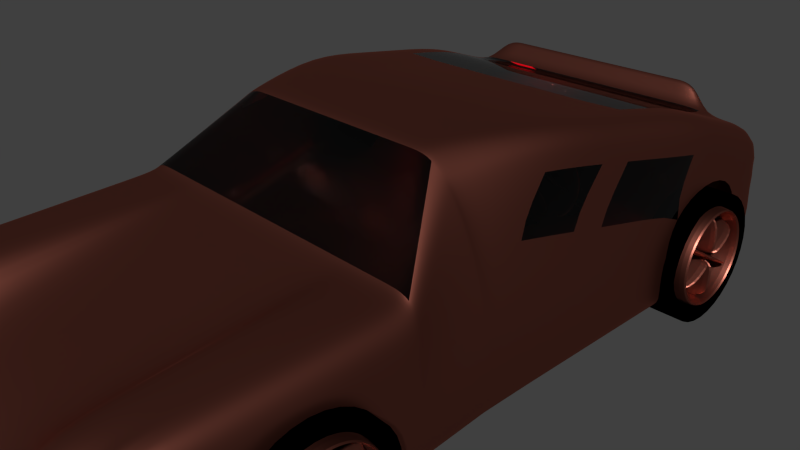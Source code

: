 # Source: auto2.blend  (saved by Blender 2.76.0; exported with 4.5.12 LTS)
import bpy
from mathutils import Matrix  # noqa: F401  (used for matrix-valued properties, if any)

bpy.ops.wm.read_factory_settings(use_empty=True)
scene = bpy.context.scene
scene.name = 'Scene'

# ---- collections
col_collection_1 = bpy.data.collections.new('Collection 1'); scene.collection.children.link(col_collection_1)

# ---- materials (node trees are filled in below, after node groups)
mat_material_004 = bpy.data.materials.new('Material.004')
mat_material_004.alpha_threshold = 0.0
mat_material_004.roughness = 0.5
mat_material = bpy.data.materials.new('Material')
mat_material.alpha_threshold = 0.0
mat_material.roughness = 0.5
mat_material.line_color = (0.0, 0.0, 0.0, 1.0)
mat_material_001 = bpy.data.materials.new('Material.001')
mat_material_001.alpha_threshold = 0.0
mat_material_001.roughness = 0.5
mat_material_002 = bpy.data.materials.new('Material.002')
mat_material_002.alpha_threshold = 0.0
mat_material_002.roughness = 0.5
mat_material_003 = bpy.data.materials.new('Material.003')
mat_material_003.alpha_threshold = 0.0
mat_material_003.roughness = 0.5

# ---- material node trees
mat_material_004.use_nodes = True; mat_material_004.node_tree.nodes.clear()
_N = mat_material_004.node_tree.nodes; _L = mat_material_004.node_tree.links
n0 = _N.new('ShaderNodeOutputMaterial'); n0.name = 'Material Output'; n0.location = (300, 300)
n1 = _N.new('ShaderNodeBsdfAnisotropic'); n1.name = 'Glossy BSDF'; n1.location = (10, 300)
n1.distribution = 'GGX'
n1.inputs[0].default_value = (0.0, 0.0, 0.0, 1.0)
n1.inputs[1].default_value = 2.236
_L.new(n1.outputs[0], n0.inputs[0])
n0.is_active_output = True
mat_material.use_nodes = True; mat_material.node_tree.nodes.clear()
_N = mat_material.node_tree.nodes; _L = mat_material.node_tree.links
n0 = _N.new('ShaderNodeOutputMaterial'); n0.name = 'Material Output'; n0.location = (300, 300)
n1 = _N.new('ShaderNodeBsdfAnisotropic'); n1.name = 'Glossy BSDF'; n1.location = (10, 300)
n1.distribution = 'GGX'
n1.inputs[0].default_value = (0.3757, 0.1137, 0.08011, 1.0)
n1.inputs[1].default_value = 0.4201
_L.new(n1.outputs[0], n0.inputs[0])
n0.is_active_output = True
mat_material_001.use_nodes = True; mat_material_001.node_tree.nodes.clear()
_N = mat_material_001.node_tree.nodes; _L = mat_material_001.node_tree.links
n0 = _N.new('ShaderNodeOutputMaterial'); n0.name = 'Material Output'; n0.location = (300, 300)
n1 = _N.new('ShaderNodeBsdfGlass'); n1.name = 'Glass BSDF'; n1.location = (10, 300)
n1.distribution = 'BECKMANN'
n1.inputs[0].default_value = (0.8, 0.8, 0.8, 1.0)
n1.inputs[2].default_value = 1.45
_L.new(n1.outputs[0], n0.inputs[0])
n0.is_active_output = True
mat_material_002.use_nodes = True; mat_material_002.node_tree.nodes.clear()
_N = mat_material_002.node_tree.nodes; _L = mat_material_002.node_tree.links
n0 = _N.new('ShaderNodeOutputMaterial'); n0.name = 'Material Output'; n0.location = (300, 300)
n1 = _N.new('ShaderNodeEmission'); n1.name = 'Emission'; n1.location = (10, 300)
n1.inputs[0].default_value = (0.8, 0.8, 0.8, 1.0)
_L.new(n1.outputs[0], n0.inputs[0])
n0.is_active_output = True
mat_material_003.use_nodes = True; mat_material_003.node_tree.nodes.clear()
_N = mat_material_003.node_tree.nodes; _L = mat_material_003.node_tree.links
n0 = _N.new('ShaderNodeOutputMaterial'); n0.name = 'Material Output'; n0.location = (300, 300)
n1 = _N.new('ShaderNodeEmission'); n1.name = 'Emission'; n1.location = (10, 300)
n1.inputs[0].default_value = (0.8, 0.0, 0.007906, 1.0)
_L.new(n1.outputs[0], n0.inputs[0])
n0.is_active_output = True

# ---- world
world_world = bpy.data.worlds.new('World'); scene.world = world_world
world_world.color = (0.05088, 0.05088, 0.05088)
world_world.use_sun_shadow = False
world_world.sun_shadow_jitter_overblur = 0.0
world_world.cycles.sampling_method = 'MANUAL'
world_world.cycles.sample_map_resolution = 256

# ---- cameras
cam_camera = bpy.data.cameras.new('Camera')
cam_camera.clip_end = 100.0
cam_camera.lens = 35.0
cam_camera.sensor_width = 32.0
cam_camera.sensor_height = 18.0
cam_camera.ortho_scale = 7.314
cam_camera.dof.focus_distance = 0.0

# ---- meshes
me_cylinder_003 = bpy.data.meshes.new('Cylinder.003')
me_cylinder_003.from_pydata([(0.0, 1.0, -1.0), (0.0, 1.0, 1.0), (0.1951, 0.9808, -1.0), (0.1951, 0.9808, 1.0), (0.3827, 0.9239, -1.0), (0.3827, 0.9239, 1.0), (0.5556, 0.8315, -1.0), (0.5556, 0.8315, 1.0), (0.7071, 0.7071, -1.0), (0.7071, 0.7071, 1.0), (0.8315, 0.5556, -1.0), (0.8315, 0.5556, 1.0), (0.9239, 0.3827, -1.0), (0.9239, 0.3827, 1.0), (0.9808, 0.1951, -1.0), (0.9808, 0.1951, 1.0), (1.0, 7.55e-08, -1.0), (1.0, 7.55e-08, 1.0), (0.9808, -0.1951, -1.0), (0.9808, -0.1951, 1.0), (0.9239, -0.3827, -1.0), (0.9239, -0.3827, 1.0), (0.8315, -0.5556, -1.0), (0.8315, -0.5556, 1.0), (0.7071, -0.7071, -1.0), (0.7071, -0.7071, 1.0), (0.5556, -0.8315, -1.0), (0.5556, -0.8315, 1.0), (0.3827, -0.9239, -1.0), (0.3827, -0.9239, 1.0), (0.1951, -0.9808, -1.0), (0.1951, -0.9808, 1.0), (-3.258e-07, -1.0, -1.0), (-3.258e-07, -1.0, 1.0), (-0.1951, -0.9808, -1.0), (-0.1951, -0.9808, 1.0), (-0.3827, -0.9239, -1.0), (-0.3827, -0.9239, 1.0), (-0.5556, -0.8315, -1.0), (-0.5556, -0.8315, 1.0), (-0.7071, -0.7071, -1.0), (-0.7071, -0.7071, 1.0), (-0.8315, -0.5556, -1.0), (-0.8315, -0.5556, 1.0), (-0.9239, -0.3827, -1.0), (-0.9239, -0.3827, 1.0), (-0.9808, -0.1951, -1.0), (-0.9808, -0.1951, 1.0), (-1.0, 9.656e-07, -1.0), (-1.0, 9.656e-07, 1.0), (-0.9808, 0.1951, -1.0), (-0.9808, 0.1951, 1.0), (-0.9239, 0.3827, -1.0), (-0.9239, 0.3827, 1.0), (-0.8315, 0.5556, -1.0), (-0.8315, 0.5556, 1.0), (-0.7071, 0.7071, -1.0), (-0.7071, 0.7071, 1.0), (-0.5556, 0.8315, -1.0), (-0.5556, 0.8315, 1.0), (-0.3827, 0.9239, -1.0), (-0.3827, 0.9239, 1.0), (-0.1951, 0.9808, -1.0), (-0.1951, 0.9808, 1.0), (-1.762e-08, 1.329, -1.329), (0.2593, 1.303, -1.329), (0.2593, 1.303, 1.329), (-1.762e-08, 1.329, 1.329), (0.5086, 1.228, -1.329), (0.5086, 1.228, 1.329), (0.7384, 1.105, -1.329), (0.7384, 1.105, 1.329), (0.9398, 0.9398, -1.329), (0.9398, 0.9398, 1.329), (1.105, 0.7384, -1.329), (1.105, 0.7384, 1.329), (1.228, 0.5086, -1.329), (1.228, 0.5086, 1.329), (1.303, 0.2593, -1.329), (1.303, 0.2593, 1.329), (1.329, -4.457e-09, -1.329), (1.329, -4.457e-09, 1.329), (1.303, -0.2593, -1.329), (1.303, -0.2593, 1.329), (1.228, -0.5086, -1.329), (1.228, -0.5086, 1.329), (1.105, -0.7384, -1.329), (1.105, -0.7384, 1.329), (0.9398, -0.9398, -1.329), (0.9398, -0.9398, 1.329), (0.7384, -1.105, -1.329), (0.7384, -1.105, 1.329), (0.5086, -1.228, -1.329), (0.5086, -1.228, 1.329), (0.2593, -1.303, -1.329), (0.2593, -1.303, 1.329), (-4.507e-07, -1.329, -1.329), (-4.507e-07, -1.329, 1.329), (-0.2593, -1.303, -1.329), (-0.2593, -1.303, 1.329), (-0.5086, -1.228, -1.329), (-0.5086, -1.228, 1.329), (-0.7384, -1.105, -1.329), (-0.7384, -1.105, 1.329), (-0.9398, -0.9398, -1.329), (-0.9398, -0.9398, 1.329), (-1.105, -0.7384, -1.329), (-1.105, -0.7384, 1.329), (-1.228, -0.5086, -1.329), (-1.228, -0.5086, 1.329), (-1.303, -0.2593, -1.329), (-1.303, -0.2593, 1.329), (-1.329, 1.178e-06, -1.329), (-1.329, 1.178e-06, 1.329), (-1.303, 0.2593, -1.329), (-1.303, 0.2593, 1.329), (-1.228, 0.5086, -1.329), (-1.228, 0.5086, 1.329), (-1.105, 0.7384, -1.329), (-1.105, 0.7384, 1.329), (-0.9398, 0.9398, -1.329), (-0.9398, 0.9398, 1.329), (-0.7384, 1.105, -1.329), (-0.7384, 1.105, 1.329), (-0.5086, 1.228, -1.329), (-0.5086, 1.228, 1.329), (-0.2593, 1.303, -1.329), (-0.2593, 1.303, 1.329)], [], [(15, 17, 81, 79), (34, 32, 96, 98), (16, 14, 78, 80), (49, 51, 115, 113), (31, 33, 97, 95), (50, 48, 112, 114), (13, 15, 79, 77), (32, 30, 94, 96), (14, 12, 76, 78), (47, 49, 113, 111), (29, 31, 95, 93), (48, 46, 110, 112), (11, 13, 77, 75), (30, 28, 92, 94), (63, 1, 67, 127), (12, 10, 74, 76), (45, 47, 111, 109), (0, 62, 126, 64), (27, 29, 93, 91), (46, 44, 108, 110), (9, 11, 75, 73), (28, 26, 90, 92), (61, 63, 127, 125), (10, 8, 72, 74), (43, 45, 109, 107), (62, 60, 124, 126), (25, 27, 91, 89), (44, 42, 106, 108), (7, 9, 73, 71), (26, 24, 88, 90), (64, 67, 66, 65), (59, 61, 125, 123), (8, 6, 70, 72), (0, 2, 4, 6, 8, 10, 12, 14, 16, 18, 20, 22, 24, 26, 28, 30, 32, 34, 36, 38, 40, 42, 44, 46, 48, 50, 52, 54, 56, 58, 60, 62), (65, 66, 69, 68), (68, 69, 71, 70), (70, 71, 73, 72), (72, 73, 75, 74), (74, 75, 77, 76), (76, 77, 79, 78), (78, 79, 81, 80), (80, 81, 83, 82), (82, 83, 85, 84), (84, 85, 87, 86), (86, 87, 89, 88), (88, 89, 91, 90), (90, 91, 93, 92), (92, 93, 95, 94), (94, 95, 97, 96), (96, 97, 99, 98), (98, 99, 101, 100), (100, 101, 103, 102), (102, 103, 105, 104), (104, 105, 107, 106), (106, 107, 109, 108), (108, 109, 111, 110), (110, 111, 113, 112), (112, 113, 115, 114), (114, 115, 117, 116), (116, 117, 119, 118), (118, 119, 121, 120), (120, 121, 123, 122), (122, 123, 125, 124), (126, 127, 67, 64), (124, 125, 127, 126), (52, 50, 114, 116), (33, 35, 99, 97), (51, 53, 117, 115), (18, 16, 80, 82), (36, 34, 98, 100), (17, 19, 83, 81), (2, 0, 64, 65), (54, 52, 116, 118), (35, 37, 101, 99), (1, 3, 66, 67), (53, 55, 119, 117), (20, 18, 82, 84), (38, 36, 100, 102), (19, 21, 85, 83), (56, 54, 118, 120), (37, 39, 103, 101), (4, 2, 65, 68), (55, 57, 121, 119), (22, 20, 84, 86), (3, 5, 69, 66), (40, 38, 102, 104), (21, 23, 87, 85), (58, 56, 120, 122), (39, 41, 105, 103), (6, 4, 68, 70), (57, 59, 123, 121), (24, 22, 86, 88), (5, 7, 71, 69), (42, 40, 104, 106), (23, 25, 89, 87), (60, 58, 122, 124), (41, 43, 107, 105)])
me_cylinder_003.materials.append(mat_material_004)
me_cylinder_003.use_remesh_preserve_volume = False
me_cylinder_003.use_remesh_preserve_attributes = False
me_cylinder_003.use_mirror_vertex_groups = False
me_cylinder_003.update()
me_cylinder_002 = bpy.data.meshes.new('Cylinder.002')
me_cylinder_002.from_pydata([(0.1951, 0.9808, -1.0), (0.1951, 0.9808, 1.0), (0.3827, 0.9239, -1.0), (0.3827, 0.9239, 1.0), (0.5556, 0.8315, -1.0), (0.5556, 0.8315, 1.0), (0.7071, 0.7071, -1.0), (0.7071, 0.7071, 1.0), (0.8315, 0.5556, -1.0), (0.8315, 0.5556, 1.0), (0.9239, 0.3827, -1.0), (0.9239, 0.3827, 1.0), (0.9808, 0.1951, -1.0), (0.9808, 0.1951, 1.0), (1.0, 7.55e-08, -1.0), (1.0, 7.55e-08, 1.0), (0.9808, -0.1951, -1.0), (0.9808, -0.1951, 1.0), (0.9239, -0.3827, -1.0), (0.9239, -0.3827, 1.0), (0.8315, -0.5556, -1.0), (0.8315, -0.5556, 1.0), (0.7071, -0.7071, -1.0), (0.7071, -0.7071, 1.0), (0.5556, -0.8315, -1.0), (0.5556, -0.8315, 1.0), (0.3827, -0.9239, -1.0), (0.3827, -0.9239, 1.0), (0.1951, -0.9808, -1.0), (0.1951, -0.9808, 1.0), (-0.1951, -0.9808, -1.0), (-0.1951, -0.9808, 1.0), (-0.3827, -0.9239, -1.0), (-0.3827, -0.9239, 1.0), (-0.5556, -0.8315, -1.0), (-0.5556, -0.8315, 1.0), (-0.7071, -0.7071, -1.0), (-0.7071, -0.7071, 1.0), (-0.8315, -0.5556, -1.0), (-0.8315, -0.5556, 1.0), (-0.9239, -0.3827, -1.0), (-0.9239, -0.3827, 1.0), (-0.9808, -0.1951, -1.0), (-0.9808, -0.1951, 1.0), (-1.0, 9.656e-07, -1.0), (-1.0, 9.656e-07, 1.0), (-0.9808, 0.1951, -1.0), (-0.9808, 0.1951, 1.0), (-0.9239, 0.3827, -1.0), (-0.9239, 0.3827, 1.0), (-0.8315, 0.5556, -1.0), (-0.8315, 0.5556, 1.0), (-0.7071, 0.7071, -1.0), (-0.7071, 0.7071, 1.0), (-0.5556, 0.8315, -1.0), (-0.5556, 0.8315, 1.0), (-0.3827, 0.9239, -1.0), (-0.3827, 0.9239, 1.0), (-0.1951, 0.9808, -1.0), (-0.1951, 0.9808, 1.0), (0.2593, 1.303, -1.329), (0.2593, 1.303, 1.329), (0.5086, 1.228, -1.329), (0.5086, 1.228, 1.329), (0.7384, 1.105, -1.329), (0.7384, 1.105, 1.329), (0.9398, 0.9398, -1.329), (0.9398, 0.9398, 1.329), (1.105, 0.7384, -1.329), (1.105, 0.7384, 1.329), (1.228, 0.5086, -1.329), (1.228, 0.5086, 1.329), (1.303, 0.2593, -1.329), (1.303, 0.2593, 1.329), (1.329, -4.457e-09, -1.329), (1.329, -4.457e-09, 1.329), (1.303, -0.2593, -1.329), (1.303, -0.2593, 1.329), (1.228, -0.5086, -1.329), (1.228, -0.5086, 1.329), (1.105, -0.7384, -1.329), (1.105, -0.7384, 1.329), (0.9398, -0.9398, -1.329), (0.9398, -0.9398, 1.329), (0.7384, -1.105, -1.329), (0.7384, -1.105, 1.329), (0.5086, -1.228, -1.329), (0.5086, -1.228, 1.329), (0.2593, -1.303, -1.329), (0.2593, -1.303, 1.329), (-0.2593, -1.303, -1.329), (-0.2593, -1.303, 1.329), (-0.5086, -1.228, -1.329), (-0.5086, -1.228, 1.329), (-0.7384, -1.105, -1.329), (-0.7384, -1.105, 1.329), (-0.9398, -0.9398, -1.329), (-0.9398, -0.9398, 1.329), (-1.105, -0.7384, -1.329), (-1.105, -0.7384, 1.329), (-1.228, -0.5086, -1.329), (-1.228, -0.5086, 1.329), (-1.303, -0.2593, -1.329), (-1.303, -0.2593, 1.329), (-1.329, 1.178e-06, -1.329), (-1.329, 1.178e-06, 1.329), (-1.303, 0.2593, -1.329), (-1.303, 0.2593, 1.329), (-1.228, 0.5086, -1.329), (-1.228, 0.5086, 1.329), (-1.105, 0.7384, -1.329), (-1.105, 0.7384, 1.329), (-0.9398, 0.9398, -1.329), (-0.9398, 0.9398, 1.329), (-0.7384, 1.105, -1.329), (-0.7384, 1.105, 1.329), (-0.5086, 1.228, -1.329), (-0.5086, 1.228, 1.329), (-0.2593, 1.303, -1.329), (-0.2593, 1.303, 1.329), (0.0, 1.0, -1.0), (0.0, 1.0, 1.0), (-0.1951, 0.9808, -1.0), (-0.1951, 0.9808, 1.0), (-0.3827, 0.9239, -1.0), (-0.3827, 0.9239, 1.0), (-0.5556, 0.8315, -1.0), (-0.5556, 0.8315, 1.0), (-0.7071, 0.7071, -1.0), (-0.7071, 0.7071, 1.0), (-0.8315, 0.5556, -1.0), (-0.8315, 0.5556, 1.0), (-0.9239, 0.3827, -1.0), (-0.9239, 0.3827, 1.0), (-0.9808, 0.1951, -1.0), (-0.9808, 0.1951, 1.0), (-1.0, 7.55e-08, -1.0), (-1.0, 7.55e-08, 1.0), (-0.9808, -0.1951, -1.0), (-0.9808, -0.1951, 1.0), (-0.9239, -0.3827, -1.0), (-0.9239, -0.3827, 1.0), (-0.8315, -0.5556, -1.0), (-0.8315, -0.5556, 1.0), (-0.7071, -0.7071, -1.0), (-0.7071, -0.7071, 1.0), (-0.5556, -0.8315, -1.0), (-0.5556, -0.8315, 1.0), (-0.3827, -0.9239, -1.0), (-0.3827, -0.9239, 1.0), (-0.1951, -0.9808, -1.0), (-0.1951, -0.9808, 1.0), (0.0, -1.0, -1.0), (0.0, -1.0, 1.0), (0.1951, -0.9808, -1.0), (0.1951, -0.9808, 1.0), (0.3827, -0.9239, -1.0), (0.3827, -0.9239, 1.0), (0.5556, -0.8315, -1.0), (0.5556, -0.8315, 1.0), (0.7071, -0.7071, -1.0), (0.7071, -0.7071, 1.0), (0.8315, -0.5556, -1.0), (0.8315, -0.5556, 1.0), (0.9239, -0.3827, -1.0), (0.9239, -0.3827, 1.0), (0.9808, -0.1951, -1.0), (0.9808, -0.1951, 1.0), (1.0, 9.656e-07, -1.0), (1.0, 9.656e-07, 1.0), (0.9808, 0.1951, -1.0), (0.9808, 0.1951, 1.0), (0.9239, 0.3827, -1.0), (0.9239, 0.3827, 1.0), (0.8315, 0.5556, -1.0), (0.8315, 0.5556, 1.0), (0.7071, 0.7071, -1.0), (0.7071, 0.7071, 1.0), (0.5556, 0.8315, -1.0), (0.5556, 0.8315, 1.0), (0.3827, 0.9239, -1.0), (0.3827, 0.9239, 1.0), (0.1951, 0.9808, -1.0), (0.1951, 0.9808, 1.0), (0.0, 1.329, -1.329), (-0.2593, 1.303, -1.329), (-0.2593, 1.303, 1.329), (0.0, 1.329, 1.329), (-0.5086, 1.228, -1.329), (-0.5086, 1.228, 1.329), (-0.7384, 1.105, -1.329), (-0.7384, 1.105, 1.329), (-0.9398, 0.9398, -1.329), (-0.9398, 0.9398, 1.329), (-1.105, 0.7384, -1.329), (-1.105, 0.7384, 1.329), (-1.228, 0.5086, -1.329), (-1.228, 0.5086, 1.329), (-1.303, 0.2593, -1.329), (-1.303, 0.2593, 1.329), (-1.329, -4.457e-09, -1.329), (-1.329, -4.457e-09, 1.329), (-1.303, -0.2593, -1.329), (-1.303, -0.2593, 1.329), (-1.228, -0.5086, -1.329), (-1.228, -0.5086, 1.329), (-1.105, -0.7384, -1.329), (-1.105, -0.7384, 1.329), (-0.9398, -0.9398, -1.329), (-0.9398, -0.9398, 1.329), (-0.7384, -1.105, -1.329), (-0.7384, -1.105, 1.329), (-0.5086, -1.228, -1.329), (-0.5086, -1.228, 1.329), (-0.2593, -1.303, -1.329), (-0.2593, -1.303, 1.329), (0.0, -1.329, -1.329), (0.0, -1.329, 1.329), (0.2593, -1.303, -1.329), (0.2593, -1.303, 1.329), (0.5086, -1.228, -1.329), (0.5086, -1.228, 1.329), (0.7384, -1.105, -1.329), (0.7384, -1.105, 1.329), (0.9398, -0.9398, -1.329), (0.9398, -0.9398, 1.329), (1.105, -0.7384, -1.329), (1.105, -0.7384, 1.329), (1.228, -0.5086, -1.329), (1.228, -0.5086, 1.329), (1.303, -0.2593, -1.329), (1.303, -0.2593, 1.329), (1.329, 1.178e-06, -1.329), (1.329, 1.178e-06, 1.329), (1.303, 0.2593, -1.329), (1.303, 0.2593, 1.329), (1.228, 0.5086, -1.329), (1.228, 0.5086, 1.329), (1.105, 0.7384, -1.329), (1.105, 0.7384, 1.329), (0.9398, 0.9398, -1.329), (0.9398, 0.9398, 1.329), (0.7384, 1.105, -1.329), (0.7384, 1.105, 1.329), (0.5086, 1.228, -1.329), (0.5086, 1.228, 1.329), (0.2593, 1.303, -1.329), (0.2593, 1.303, 1.329)], [], [(13, 15, 75, 73), (30, 152, 216, 90), (14, 12, 72, 74), (45, 47, 107, 105), (29, 153, 217, 89), (46, 44, 104, 106), (11, 13, 73, 71), (152, 28, 88, 216), (12, 10, 70, 72), (43, 45, 105, 103), (27, 29, 89, 87), (44, 42, 102, 104), (9, 11, 71, 69), (28, 26, 86, 88), (59, 121, 187, 119), (10, 8, 68, 70), (41, 43, 103, 101), (120, 58, 118, 184), (25, 27, 87, 85), (42, 40, 100, 102), (7, 9, 69, 67), (26, 24, 84, 86), (57, 59, 119, 117), (8, 6, 66, 68), (39, 41, 101, 99), (58, 56, 116, 118), (23, 25, 85, 83), (40, 38, 98, 100), (5, 7, 67, 65), (24, 22, 82, 84), (184, 187, 61, 60), (55, 57, 117, 115), (6, 4, 64, 66), (120, 0, 2, 4, 6, 8, 10, 12, 14, 16, 18, 20, 22, 24, 26, 28, 152, 30, 32, 34, 36, 38, 40, 42, 44, 46, 48, 50, 52, 54, 56, 58), (60, 61, 63, 62), (62, 63, 65, 64), (64, 65, 67, 66), (66, 67, 69, 68), (68, 69, 71, 70), (70, 71, 73, 72), (72, 73, 75, 74), (74, 75, 77, 76), (76, 77, 79, 78), (78, 79, 81, 80), (80, 81, 83, 82), (82, 83, 85, 84), (84, 85, 87, 86), (86, 87, 89, 88), (88, 89, 217, 216), (216, 217, 91, 90), (90, 91, 93, 92), (92, 93, 95, 94), (94, 95, 97, 96), (96, 97, 99, 98), (98, 99, 101, 100), (100, 101, 103, 102), (102, 103, 105, 104), (104, 105, 107, 106), (106, 107, 109, 108), (108, 109, 111, 110), (110, 111, 113, 112), (112, 113, 115, 114), (114, 115, 117, 116), (118, 119, 187, 184), (116, 117, 119, 118), (48, 46, 106, 108), (153, 31, 91, 217), (47, 49, 109, 107), (16, 14, 74, 76), (32, 30, 90, 92), (15, 17, 77, 75), (0, 120, 184, 60), (50, 48, 108, 110), (31, 33, 93, 91), (121, 1, 61, 187), (49, 51, 111, 109), (18, 16, 76, 78), (34, 32, 92, 94), (17, 19, 79, 77), (52, 50, 110, 112), (33, 35, 95, 93), (2, 0, 60, 62), (51, 53, 113, 111), (20, 18, 78, 80), (1, 3, 63, 61), (36, 34, 94, 96), (19, 21, 81, 79), (54, 52, 112, 114), (35, 37, 97, 95), (4, 2, 62, 64), (53, 55, 115, 113), (22, 20, 80, 82), (3, 5, 65, 63), (38, 36, 96, 98), (21, 23, 83, 81), (56, 54, 114, 116), (37, 39, 99, 97), (135, 199, 201, 137), (154, 218, 216, 152), (136, 200, 198, 134), (169, 233, 235, 171), (151, 215, 217, 153), (170, 234, 232, 168), (133, 197, 199, 135), (152, 216, 214, 150), (134, 198, 196, 132), (167, 231, 233, 169), (149, 213, 215, 151), (168, 232, 230, 166), (131, 195, 197, 133), (150, 214, 212, 148), (183, 247, 187, 121), (132, 196, 194, 130), (165, 229, 231, 167), (120, 184, 246, 182), (147, 211, 213, 149), (166, 230, 228, 164), (129, 193, 195, 131), (148, 212, 210, 146), (181, 245, 247, 183), (130, 194, 192, 128), (163, 227, 229, 165), (182, 246, 244, 180), (145, 209, 211, 147), (164, 228, 226, 162), (127, 191, 193, 129), (146, 210, 208, 144), (184, 185, 186, 187), (179, 243, 245, 181), (128, 192, 190, 126), (120, 182, 180, 178, 176, 174, 172, 170, 168, 166, 164, 162, 160, 158, 156, 154, 152, 150, 148, 146, 144, 142, 140, 138, 136, 134, 132, 130, 128, 126, 124, 122), (185, 188, 189, 186), (188, 190, 191, 189), (190, 192, 193, 191), (192, 194, 195, 193), (194, 196, 197, 195), (196, 198, 199, 197), (198, 200, 201, 199), (200, 202, 203, 201), (202, 204, 205, 203), (204, 206, 207, 205), (206, 208, 209, 207), (208, 210, 211, 209), (210, 212, 213, 211), (212, 214, 215, 213), (214, 216, 217, 215), (216, 218, 219, 217), (218, 220, 221, 219), (220, 222, 223, 221), (222, 224, 225, 223), (224, 226, 227, 225), (226, 228, 229, 227), (228, 230, 231, 229), (230, 232, 233, 231), (232, 234, 235, 233), (234, 236, 237, 235), (236, 238, 239, 237), (238, 240, 241, 239), (240, 242, 243, 241), (242, 244, 245, 243), (246, 184, 187, 247), (244, 246, 247, 245), (172, 236, 234, 170), (153, 217, 219, 155), (171, 235, 237, 173), (138, 202, 200, 136), (156, 220, 218, 154), (137, 201, 203, 139), (122, 185, 184, 120), (174, 238, 236, 172), (155, 219, 221, 157), (121, 187, 186, 123), (173, 237, 239, 175), (140, 204, 202, 138), (158, 222, 220, 156), (139, 203, 205, 141), (176, 240, 238, 174), (157, 221, 223, 159), (124, 188, 185, 122), (175, 239, 241, 177), (142, 206, 204, 140), (123, 186, 189, 125), (160, 224, 222, 158), (141, 205, 207, 143), (178, 242, 240, 176), (159, 223, 225, 161), (126, 190, 188, 124), (177, 241, 243, 179), (144, 208, 206, 142), (125, 189, 191, 127), (162, 226, 224, 160), (143, 207, 209, 145), (180, 244, 242, 178), (161, 225, 227, 163)])
me_cylinder_002.materials.append(mat_material_004)
me_cylinder_002.use_remesh_preserve_volume = False
me_cylinder_002.use_remesh_preserve_attributes = False
me_cylinder_002.use_mirror_vertex_groups = False
me_cylinder_002.update()
me_cylinder_001 = bpy.data.meshes.new('Cylinder.001')
me_cylinder_001.from_pydata([(0.1951, 0.9808, -1.0), (0.1951, 0.9808, 1.0), (0.3827, 0.9239, -1.0), (0.3827, 0.9239, 1.0), (0.5556, 0.8315, -1.0), (0.5556, 0.8315, 1.0), (0.7071, 0.7071, -1.0), (0.7071, 0.7071, 1.0), (0.8315, 0.5556, -1.0), (0.8315, 0.5556, 1.0), (0.9239, 0.3827, -1.0), (0.9239, 0.3827, 1.0), (0.9808, 0.1951, -1.0), (0.9808, 0.1951, 1.0), (1.0, 7.55e-08, -1.0), (1.0, 7.55e-08, 1.0), (0.9808, -0.1951, -1.0), (0.9808, -0.1951, 1.0), (0.9239, -0.3827, -1.0), (0.9239, -0.3827, 1.0), (0.8315, -0.5556, -1.0), (0.8315, -0.5556, 1.0), (0.7071, -0.7071, -1.0), (0.7071, -0.7071, 1.0), (0.5556, -0.8315, -1.0), (0.5556, -0.8315, 1.0), (0.3827, -0.9239, -1.0), (0.3827, -0.9239, 1.0), (0.1951, -0.9808, -1.0), (0.1951, -0.9808, 1.0), (-0.1951, -0.9808, -1.0), (-0.1951, -0.9808, 1.0), (-0.3827, -0.9239, -1.0), (-0.3827, -0.9239, 1.0), (-0.5556, -0.8315, -1.0), (-0.5556, -0.8315, 1.0), (-0.7071, -0.7071, -1.0), (-0.7071, -0.7071, 1.0), (-0.8315, -0.5556, -1.0), (-0.8315, -0.5556, 1.0), (-0.9239, -0.3827, -1.0), (-0.9239, -0.3827, 1.0), (-0.9808, -0.1951, -1.0), (-0.9808, -0.1951, 1.0), (-1.0, 9.656e-07, -1.0), (-1.0, 9.656e-07, 1.0), (-0.9808, 0.1951, -1.0), (-0.9808, 0.1951, 1.0), (-0.9239, 0.3827, -1.0), (-0.9239, 0.3827, 1.0), (-0.8315, 0.5556, -1.0), (-0.8315, 0.5556, 1.0), (-0.7071, 0.7071, -1.0), (-0.7071, 0.7071, 1.0), (-0.5556, 0.8315, -1.0), (-0.5556, 0.8315, 1.0), (-0.3827, 0.9239, -1.0), (-0.3827, 0.9239, 1.0), (-0.1951, 0.9808, -1.0), (-0.1951, 0.9808, 1.0), (0.2593, 1.303, -1.329), (0.2593, 1.303, 1.329), (0.5086, 1.228, -1.329), (0.5086, 1.228, 1.329), (0.7384, 1.105, -1.329), (0.7384, 1.105, 1.329), (0.9398, 0.9398, -1.329), (0.9398, 0.9398, 1.329), (1.105, 0.7384, -1.329), (1.105, 0.7384, 1.329), (1.228, 0.5086, -1.329), (1.228, 0.5086, 1.329), (1.303, 0.2593, -1.329), (1.303, 0.2593, 1.329), (1.329, -4.457e-09, -1.329), (1.329, -4.457e-09, 1.329), (1.303, -0.2593, -1.329), (1.303, -0.2593, 1.329), (1.228, -0.5086, -1.329), (1.228, -0.5086, 1.329), (1.105, -0.7384, -1.329), (1.105, -0.7384, 1.329), (0.9398, -0.9398, -1.329), (0.9398, -0.9398, 1.329), (0.7384, -1.105, -1.329), (0.7384, -1.105, 1.329), (0.5086, -1.228, -1.329), (0.5086, -1.228, 1.329), (0.2593, -1.303, -1.329), (0.2593, -1.303, 1.329), (-0.2593, -1.303, -1.329), (-0.2593, -1.303, 1.329), (-0.5086, -1.228, -1.329), (-0.5086, -1.228, 1.329), (-0.7384, -1.105, -1.329), (-0.7384, -1.105, 1.329), (-0.9398, -0.9398, -1.329), (-0.9398, -0.9398, 1.329), (-1.105, -0.7384, -1.329), (-1.105, -0.7384, 1.329), (-1.228, -0.5086, -1.329), (-1.228, -0.5086, 1.329), (-1.303, -0.2593, -1.329), (-1.303, -0.2593, 1.329), (-1.329, 1.178e-06, -1.329), (-1.329, 1.178e-06, 1.329), (-1.303, 0.2593, -1.329), (-1.303, 0.2593, 1.329), (-1.228, 0.5086, -1.329), (-1.228, 0.5086, 1.329), (-1.105, 0.7384, -1.329), (-1.105, 0.7384, 1.329), (-0.9398, 0.9398, -1.329), (-0.9398, 0.9398, 1.329), (-0.7384, 1.105, -1.329), (-0.7384, 1.105, 1.329), (-0.5086, 1.228, -1.329), (-0.5086, 1.228, 1.329), (-0.2593, 1.303, -1.329), (-0.2593, 1.303, 1.329), (0.0, 1.0, -1.0), (0.0, 1.0, 1.0), (-0.1951, 0.9808, -1.0), (-0.1951, 0.9808, 1.0), (-0.3827, 0.9239, -1.0), (-0.3827, 0.9239, 1.0), (-0.5556, 0.8315, -1.0), (-0.5556, 0.8315, 1.0), (-0.7071, 0.7071, -1.0), (-0.7071, 0.7071, 1.0), (-0.8315, 0.5556, -1.0), (-0.8315, 0.5556, 1.0), (-0.9239, 0.3827, -1.0), (-0.9239, 0.3827, 1.0), (-0.9808, 0.1951, -1.0), (-0.9808, 0.1951, 1.0), (-1.0, 7.55e-08, -1.0), (-1.0, 7.55e-08, 1.0), (-0.9808, -0.1951, -1.0), (-0.9808, -0.1951, 1.0), (-0.9239, -0.3827, -1.0), (-0.9239, -0.3827, 1.0), (-0.8315, -0.5556, -1.0), (-0.8315, -0.5556, 1.0), (-0.7071, -0.7071, -1.0), (-0.7071, -0.7071, 1.0), (-0.5556, -0.8315, -1.0), (-0.5556, -0.8315, 1.0), (-0.3827, -0.9239, -1.0), (-0.3827, -0.9239, 1.0), (-0.1951, -0.9808, -1.0), (-0.1951, -0.9808, 1.0), (0.0, -1.0, -1.0), (0.0, -1.0, 1.0), (0.1951, -0.9808, -1.0), (0.1951, -0.9808, 1.0), (0.3827, -0.9239, -1.0), (0.3827, -0.9239, 1.0), (0.5556, -0.8315, -1.0), (0.5556, -0.8315, 1.0), (0.7071, -0.7071, -1.0), (0.7071, -0.7071, 1.0), (0.8315, -0.5556, -1.0), (0.8315, -0.5556, 1.0), (0.9239, -0.3827, -1.0), (0.9239, -0.3827, 1.0), (0.9808, -0.1951, -1.0), (0.9808, -0.1951, 1.0), (1.0, 9.656e-07, -1.0), (1.0, 9.656e-07, 1.0), (0.9808, 0.1951, -1.0), (0.9808, 0.1951, 1.0), (0.9239, 0.3827, -1.0), (0.9239, 0.3827, 1.0), (0.8315, 0.5556, -1.0), (0.8315, 0.5556, 1.0), (0.7071, 0.7071, -1.0), (0.7071, 0.7071, 1.0), (0.5556, 0.8315, -1.0), (0.5556, 0.8315, 1.0), (0.3827, 0.9239, -1.0), (0.3827, 0.9239, 1.0), (0.1951, 0.9808, -1.0), (0.1951, 0.9808, 1.0), (0.0, 1.329, -1.329), (-0.2593, 1.303, -1.329), (-0.2593, 1.303, 1.329), (0.0, 1.329, 1.329), (-0.5086, 1.228, -1.329), (-0.5086, 1.228, 1.329), (-0.7384, 1.105, -1.329), (-0.7384, 1.105, 1.329), (-0.9398, 0.9398, -1.329), (-0.9398, 0.9398, 1.329), (-1.105, 0.7384, -1.329), (-1.105, 0.7384, 1.329), (-1.228, 0.5086, -1.329), (-1.228, 0.5086, 1.329), (-1.303, 0.2593, -1.329), (-1.303, 0.2593, 1.329), (-1.329, -4.457e-09, -1.329), (-1.329, -4.457e-09, 1.329), (-1.303, -0.2593, -1.329), (-1.303, -0.2593, 1.329), (-1.228, -0.5086, -1.329), (-1.228, -0.5086, 1.329), (-1.105, -0.7384, -1.329), (-1.105, -0.7384, 1.329), (-0.9398, -0.9398, -1.329), (-0.9398, -0.9398, 1.329), (-0.7384, -1.105, -1.329), (-0.7384, -1.105, 1.329), (-0.5086, -1.228, -1.329), (-0.5086, -1.228, 1.329), (-0.2593, -1.303, -1.329), (-0.2593, -1.303, 1.329), (0.0, -1.329, -1.329), (0.0, -1.329, 1.329), (0.2593, -1.303, -1.329), (0.2593, -1.303, 1.329), (0.5086, -1.228, -1.329), (0.5086, -1.228, 1.329), (0.7384, -1.105, -1.329), (0.7384, -1.105, 1.329), (0.9398, -0.9398, -1.329), (0.9398, -0.9398, 1.329), (1.105, -0.7384, -1.329), (1.105, -0.7384, 1.329), (1.228, -0.5086, -1.329), (1.228, -0.5086, 1.329), (1.303, -0.2593, -1.329), (1.303, -0.2593, 1.329), (1.329, 1.178e-06, -1.329), (1.329, 1.178e-06, 1.329), (1.303, 0.2593, -1.329), (1.303, 0.2593, 1.329), (1.228, 0.5086, -1.329), (1.228, 0.5086, 1.329), (1.105, 0.7384, -1.329), (1.105, 0.7384, 1.329), (0.9398, 0.9398, -1.329), (0.9398, 0.9398, 1.329), (0.7384, 1.105, -1.329), (0.7384, 1.105, 1.329), (0.5086, 1.228, -1.329), (0.5086, 1.228, 1.329), (0.2593, 1.303, -1.329), (0.2593, 1.303, 1.329)], [], [(13, 15, 75, 73), (30, 152, 216, 90), (14, 12, 72, 74), (45, 47, 107, 105), (29, 153, 217, 89), (46, 44, 104, 106), (11, 13, 73, 71), (152, 28, 88, 216), (12, 10, 70, 72), (43, 45, 105, 103), (27, 29, 89, 87), (44, 42, 102, 104), (9, 11, 71, 69), (28, 26, 86, 88), (59, 121, 187, 119), (10, 8, 68, 70), (41, 43, 103, 101), (120, 58, 118, 184), (25, 27, 87, 85), (42, 40, 100, 102), (7, 9, 69, 67), (26, 24, 84, 86), (57, 59, 119, 117), (8, 6, 66, 68), (39, 41, 101, 99), (58, 56, 116, 118), (23, 25, 85, 83), (40, 38, 98, 100), (5, 7, 67, 65), (24, 22, 82, 84), (184, 187, 61, 60), (55, 57, 117, 115), (6, 4, 64, 66), (120, 0, 2, 4, 6, 8, 10, 12, 14, 16, 18, 20, 22, 24, 26, 28, 152, 30, 32, 34, 36, 38, 40, 42, 44, 46, 48, 50, 52, 54, 56, 58), (60, 61, 63, 62), (62, 63, 65, 64), (64, 65, 67, 66), (66, 67, 69, 68), (68, 69, 71, 70), (70, 71, 73, 72), (72, 73, 75, 74), (74, 75, 77, 76), (76, 77, 79, 78), (78, 79, 81, 80), (80, 81, 83, 82), (82, 83, 85, 84), (84, 85, 87, 86), (86, 87, 89, 88), (88, 89, 217, 216), (216, 217, 91, 90), (90, 91, 93, 92), (92, 93, 95, 94), (94, 95, 97, 96), (96, 97, 99, 98), (98, 99, 101, 100), (100, 101, 103, 102), (102, 103, 105, 104), (104, 105, 107, 106), (106, 107, 109, 108), (108, 109, 111, 110), (110, 111, 113, 112), (112, 113, 115, 114), (114, 115, 117, 116), (118, 119, 187, 184), (116, 117, 119, 118), (48, 46, 106, 108), (153, 31, 91, 217), (47, 49, 109, 107), (16, 14, 74, 76), (32, 30, 90, 92), (15, 17, 77, 75), (0, 120, 184, 60), (50, 48, 108, 110), (31, 33, 93, 91), (121, 1, 61, 187), (49, 51, 111, 109), (18, 16, 76, 78), (34, 32, 92, 94), (17, 19, 79, 77), (52, 50, 110, 112), (33, 35, 95, 93), (2, 0, 60, 62), (51, 53, 113, 111), (20, 18, 78, 80), (1, 3, 63, 61), (36, 34, 94, 96), (19, 21, 81, 79), (54, 52, 112, 114), (35, 37, 97, 95), (4, 2, 62, 64), (53, 55, 115, 113), (22, 20, 80, 82), (3, 5, 65, 63), (38, 36, 96, 98), (21, 23, 83, 81), (56, 54, 114, 116), (37, 39, 99, 97), (135, 199, 201, 137), (154, 218, 216, 152), (136, 200, 198, 134), (169, 233, 235, 171), (151, 215, 217, 153), (170, 234, 232, 168), (133, 197, 199, 135), (152, 216, 214, 150), (134, 198, 196, 132), (167, 231, 233, 169), (149, 213, 215, 151), (168, 232, 230, 166), (131, 195, 197, 133), (150, 214, 212, 148), (183, 247, 187, 121), (132, 196, 194, 130), (165, 229, 231, 167), (120, 184, 246, 182), (147, 211, 213, 149), (166, 230, 228, 164), (129, 193, 195, 131), (148, 212, 210, 146), (181, 245, 247, 183), (130, 194, 192, 128), (163, 227, 229, 165), (182, 246, 244, 180), (145, 209, 211, 147), (164, 228, 226, 162), (127, 191, 193, 129), (146, 210, 208, 144), (184, 185, 186, 187), (179, 243, 245, 181), (128, 192, 190, 126), (120, 182, 180, 178, 176, 174, 172, 170, 168, 166, 164, 162, 160, 158, 156, 154, 152, 150, 148, 146, 144, 142, 140, 138, 136, 134, 132, 130, 128, 126, 124, 122), (185, 188, 189, 186), (188, 190, 191, 189), (190, 192, 193, 191), (192, 194, 195, 193), (194, 196, 197, 195), (196, 198, 199, 197), (198, 200, 201, 199), (200, 202, 203, 201), (202, 204, 205, 203), (204, 206, 207, 205), (206, 208, 209, 207), (208, 210, 211, 209), (210, 212, 213, 211), (212, 214, 215, 213), (214, 216, 217, 215), (216, 218, 219, 217), (218, 220, 221, 219), (220, 222, 223, 221), (222, 224, 225, 223), (224, 226, 227, 225), (226, 228, 229, 227), (228, 230, 231, 229), (230, 232, 233, 231), (232, 234, 235, 233), (234, 236, 237, 235), (236, 238, 239, 237), (238, 240, 241, 239), (240, 242, 243, 241), (242, 244, 245, 243), (246, 184, 187, 247), (244, 246, 247, 245), (172, 236, 234, 170), (153, 217, 219, 155), (171, 235, 237, 173), (138, 202, 200, 136), (156, 220, 218, 154), (137, 201, 203, 139), (122, 185, 184, 120), (174, 238, 236, 172), (155, 219, 221, 157), (121, 187, 186, 123), (173, 237, 239, 175), (140, 204, 202, 138), (158, 222, 220, 156), (139, 203, 205, 141), (176, 240, 238, 174), (157, 221, 223, 159), (124, 188, 185, 122), (175, 239, 241, 177), (142, 206, 204, 140), (123, 186, 189, 125), (160, 224, 222, 158), (141, 205, 207, 143), (178, 242, 240, 176), (159, 223, 225, 161), (126, 190, 188, 124), (177, 241, 243, 179), (144, 208, 206, 142), (125, 189, 191, 127), (162, 226, 224, 160), (143, 207, 209, 145), (180, 244, 242, 178), (161, 225, 227, 163)])
me_cylinder_001.materials.append(mat_material_004)
me_cylinder_001.use_remesh_preserve_volume = False
me_cylinder_001.use_remesh_preserve_attributes = False
me_cylinder_001.use_mirror_vertex_groups = False
me_cylinder_001.update()
me_cylinder = bpy.data.meshes.new('Cylinder')
me_cylinder.from_pydata([(0.0, 1.0, -1.0), (0.0, 1.0, 1.0), (0.1951, 0.9808, -1.0), (0.1951, 0.9808, 1.0), (0.3827, 0.9239, -1.0), (0.3827, 0.9239, 1.0), (0.5556, 0.8315, -1.0), (0.5556, 0.8315, 1.0), (0.7071, 0.7071, -1.0), (0.7071, 0.7071, 1.0), (0.8315, 0.5556, -1.0), (0.8315, 0.5556, 1.0), (0.9239, 0.3827, -1.0), (0.9239, 0.3827, 1.0), (0.9808, 0.1951, -1.0), (0.9808, 0.1951, 1.0), (1.0, 7.55e-08, -1.0), (1.0, 7.55e-08, 1.0), (0.9808, -0.1951, -1.0), (0.9808, -0.1951, 1.0), (0.9239, -0.3827, -1.0), (0.9239, -0.3827, 1.0), (0.8315, -0.5556, -1.0), (0.8315, -0.5556, 1.0), (0.7071, -0.7071, -1.0), (0.7071, -0.7071, 1.0), (0.5556, -0.8315, -1.0), (0.5556, -0.8315, 1.0), (0.3827, -0.9239, -1.0), (0.3827, -0.9239, 1.0), (0.1951, -0.9808, -1.0), (0.1951, -0.9808, 1.0), (-3.258e-07, -1.0, -1.0), (-3.258e-07, -1.0, 1.0), (-0.1951, -0.9808, -1.0), (-0.1951, -0.9808, 1.0), (-0.3827, -0.9239, -1.0), (-0.3827, -0.9239, 1.0), (-0.5556, -0.8315, -1.0), (-0.5556, -0.8315, 1.0), (-0.7071, -0.7071, -1.0), (-0.7071, -0.7071, 1.0), (-0.8315, -0.5556, -1.0), (-0.8315, -0.5556, 1.0), (-0.9239, -0.3827, -1.0), (-0.9239, -0.3827, 1.0), (-0.9808, -0.1951, -1.0), (-0.9808, -0.1951, 1.0), (-1.0, 9.656e-07, -1.0), (-1.0, 9.656e-07, 1.0), (-0.9808, 0.1951, -1.0), (-0.9808, 0.1951, 1.0), (-0.9239, 0.3827, -1.0), (-0.9239, 0.3827, 1.0), (-0.8315, 0.5556, -1.0), (-0.8315, 0.5556, 1.0), (-0.7071, 0.7071, -1.0), (-0.7071, 0.7071, 1.0), (-0.5556, 0.8315, -1.0), (-0.5556, 0.8315, 1.0), (-0.3827, 0.9239, -1.0), (-0.3827, 0.9239, 1.0), (-0.1951, 0.9808, -1.0), (-0.1951, 0.9808, 1.0), (-1.762e-08, 1.329, -1.329), (0.2593, 1.303, -1.329), (0.2593, 1.303, 1.329), (-1.762e-08, 1.329, 1.329), (0.5086, 1.228, -1.329), (0.5086, 1.228, 1.329), (0.7384, 1.105, -1.329), (0.7384, 1.105, 1.329), (0.9398, 0.9398, -1.329), (0.9398, 0.9398, 1.329), (1.105, 0.7384, -1.329), (1.105, 0.7384, 1.329), (1.228, 0.5086, -1.329), (1.228, 0.5086, 1.329), (1.303, 0.2593, -1.329), (1.303, 0.2593, 1.329), (1.329, -4.457e-09, -1.329), (1.329, -4.457e-09, 1.329), (1.303, -0.2593, -1.329), (1.303, -0.2593, 1.329), (1.228, -0.5086, -1.329), (1.228, -0.5086, 1.329), (1.105, -0.7384, -1.329), (1.105, -0.7384, 1.329), (0.9398, -0.9398, -1.329), (0.9398, -0.9398, 1.329), (0.7384, -1.105, -1.329), (0.7384, -1.105, 1.329), (0.5086, -1.228, -1.329), (0.5086, -1.228, 1.329), (0.2593, -1.303, -1.329), (0.2593, -1.303, 1.329), (-4.507e-07, -1.329, -1.329), (-4.507e-07, -1.329, 1.329), (-0.2593, -1.303, -1.329), (-0.2593, -1.303, 1.329), (-0.5086, -1.228, -1.329), (-0.5086, -1.228, 1.329), (-0.7384, -1.105, -1.329), (-0.7384, -1.105, 1.329), (-0.9398, -0.9398, -1.329), (-0.9398, -0.9398, 1.329), (-1.105, -0.7384, -1.329), (-1.105, -0.7384, 1.329), (-1.228, -0.5086, -1.329), (-1.228, -0.5086, 1.329), (-1.303, -0.2593, -1.329), (-1.303, -0.2593, 1.329), (-1.329, 1.178e-06, -1.329), (-1.329, 1.178e-06, 1.329), (-1.303, 0.2593, -1.329), (-1.303, 0.2593, 1.329), (-1.228, 0.5086, -1.329), (-1.228, 0.5086, 1.329), (-1.105, 0.7384, -1.329), (-1.105, 0.7384, 1.329), (-0.9398, 0.9398, -1.329), (-0.9398, 0.9398, 1.329), (-0.7384, 1.105, -1.329), (-0.7384, 1.105, 1.329), (-0.5086, 1.228, -1.329), (-0.5086, 1.228, 1.329), (-0.2593, 1.303, -1.329), (-0.2593, 1.303, 1.329)], [], [(15, 17, 81, 79), (34, 32, 96, 98), (16, 14, 78, 80), (49, 51, 115, 113), (31, 33, 97, 95), (50, 48, 112, 114), (13, 15, 79, 77), (32, 30, 94, 96), (14, 12, 76, 78), (47, 49, 113, 111), (29, 31, 95, 93), (48, 46, 110, 112), (11, 13, 77, 75), (30, 28, 92, 94), (63, 1, 67, 127), (12, 10, 74, 76), (45, 47, 111, 109), (0, 62, 126, 64), (27, 29, 93, 91), (46, 44, 108, 110), (9, 11, 75, 73), (28, 26, 90, 92), (61, 63, 127, 125), (10, 8, 72, 74), (43, 45, 109, 107), (62, 60, 124, 126), (25, 27, 91, 89), (44, 42, 106, 108), (7, 9, 73, 71), (26, 24, 88, 90), (64, 67, 66, 65), (59, 61, 125, 123), (8, 6, 70, 72), (0, 2, 4, 6, 8, 10, 12, 14, 16, 18, 20, 22, 24, 26, 28, 30, 32, 34, 36, 38, 40, 42, 44, 46, 48, 50, 52, 54, 56, 58, 60, 62), (65, 66, 69, 68), (68, 69, 71, 70), (70, 71, 73, 72), (72, 73, 75, 74), (74, 75, 77, 76), (76, 77, 79, 78), (78, 79, 81, 80), (80, 81, 83, 82), (82, 83, 85, 84), (84, 85, 87, 86), (86, 87, 89, 88), (88, 89, 91, 90), (90, 91, 93, 92), (92, 93, 95, 94), (94, 95, 97, 96), (96, 97, 99, 98), (98, 99, 101, 100), (100, 101, 103, 102), (102, 103, 105, 104), (104, 105, 107, 106), (106, 107, 109, 108), (108, 109, 111, 110), (110, 111, 113, 112), (112, 113, 115, 114), (114, 115, 117, 116), (116, 117, 119, 118), (118, 119, 121, 120), (120, 121, 123, 122), (122, 123, 125, 124), (126, 127, 67, 64), (124, 125, 127, 126), (52, 50, 114, 116), (33, 35, 99, 97), (51, 53, 117, 115), (18, 16, 80, 82), (36, 34, 98, 100), (17, 19, 83, 81), (2, 0, 64, 65), (54, 52, 116, 118), (35, 37, 101, 99), (1, 3, 66, 67), (53, 55, 119, 117), (20, 18, 82, 84), (38, 36, 100, 102), (19, 21, 85, 83), (56, 54, 118, 120), (37, 39, 103, 101), (4, 2, 65, 68), (55, 57, 121, 119), (22, 20, 84, 86), (3, 5, 69, 66), (40, 38, 102, 104), (21, 23, 87, 85), (58, 56, 120, 122), (39, 41, 105, 103), (6, 4, 68, 70), (57, 59, 123, 121), (24, 22, 86, 88), (5, 7, 71, 69), (42, 40, 104, 106), (23, 25, 89, 87), (60, 58, 122, 124), (41, 43, 107, 105)])
me_cylinder.materials.append(mat_material_004)
me_cylinder.use_remesh_preserve_volume = False
me_cylinder.use_remesh_preserve_attributes = False
me_cylinder.use_mirror_vertex_groups = False
me_cylinder.update()
me_cube_001 = bpy.data.meshes.new('Cube.001')
me_cube_001.from_pydata([(2.798, -3.001, 0.3124), (2.798, -3.14, 0.2986), (2.798, -3.275, 0.2579), (2.798, -3.398, 0.1917), (2.798, -3.507, 0.1027), (2.798, -3.596, -0.00584), (2.798, -3.662, -0.1296), (2.798, -3.703, -0.264), (2.798, -3.717, -0.4037), (2.798, -3.703, -0.5434), (2.798, -3.662, -0.6777), (2.798, -3.596, -0.8015), (2.798, -3.507, -0.91), (2.798, -3.398, -0.999), (2.798, -3.275, -1.065), (2.798, -3.14, -1.106), (2.798, -3.001, -1.12), (2.798, -2.861, -1.106), (2.798, -2.727, -1.065), (2.798, -2.603, -0.999), (2.798, -2.494, -0.91), (2.798, -2.405, -0.8015), (2.798, -2.339, -0.6777), (2.798, -2.298, -0.5434), (2.798, -2.284, -0.4037), (2.798, -2.298, -0.264), (2.798, -2.339, -0.1296), (2.798, -2.405, -0.005839), (2.798, -2.494, 0.1027), (2.798, -2.603, 0.1917), (2.798, -2.727, 0.2579), (2.798, -2.861, 0.2986), (2.798, -3.001, 0.2426), (2.798, -3.127, 0.2302), (2.798, -3.248, 0.1934), (2.798, -3.36, 0.1337), (2.798, -3.458, 0.05335), (2.798, -3.538, -0.04459), (2.798, -3.598, -0.1563), (2.798, -3.634, -0.2776), (2.798, -3.647, -0.4037), (2.798, -3.634, -0.5297), (2.798, -3.598, -0.651), (2.798, -3.538, -0.7627), (2.798, -3.458, -0.8607), (2.798, -3.36, -0.941), (2.798, -3.248, -1.001), (2.798, -3.127, -1.038), (2.798, -3.001, -1.05), (2.798, -2.874, -1.038), (2.798, -2.753, -1.001), (2.798, -2.641, -0.941), (2.798, -2.544, -0.8607), (2.798, -2.463, -0.7627), (2.798, -2.403, -0.651), (2.798, -2.367, -0.5297), (2.798, -2.354, -0.4037), (2.798, -2.367, -0.2776), (2.798, -2.403, -0.1563), (2.798, -2.463, -0.04459), (2.798, -2.544, 0.05335), (2.798, -2.641, 0.1337), (2.798, -2.753, 0.1934), (2.798, -2.874, 0.2302), (2.798, -2.999, -0.3571), (2.798, -2.96, -0.426), (2.798, -2.837, -0.2634), (2.798, -2.797, -0.3322), (2.798, -2.404, -0.039), (2.798, -2.387, -0.06963), (2.798, -2.96, -0.3813), (2.798, -2.999, -0.4502), (2.798, -2.797, -0.4751), (2.798, -2.837, -0.5439), (2.798, -2.387, -0.7377), (2.798, -2.404, -0.7683), (2.798, -2.961, -0.4278), (2.798, -3.04, -0.4278), (2.798, -2.961, -0.6153), (2.798, -3.04, -0.6153), (2.798, -2.983, -1.102), (2.798, -3.018, -1.102), (2.798, -3.002, -0.4502), (2.798, -3.041, -0.3813), (2.798, -3.164, -0.5439), (2.798, -3.204, -0.4751), (2.798, -3.597, -0.7683), (2.798, -3.614, -0.7377), (2.798, -3.041, -0.426), (2.798, -3.002, -0.3571), (2.798, -3.204, -0.3322), (2.798, -3.164, -0.2634), (2.798, -3.614, -0.06963), (2.798, -3.597, -0.039), (2.798, -3.04, -0.3795), (2.798, -2.961, -0.3795), (2.798, -3.04, -0.192), (2.798, -2.961, -0.192), (2.798, -3.018, 0.295), (2.798, -2.983, 0.295), (2.08, -3.14, 0.2986), (2.08, -3.001, 0.3124), (2.08, -3.275, 0.2579), (2.08, -3.398, 0.1917), (2.08, -3.507, 0.1027), (2.08, -3.596, -0.00584), (2.08, -3.662, -0.1296), (2.08, -3.703, -0.264), (2.08, -3.717, -0.4037), (2.08, -3.703, -0.5434), (2.08, -3.662, -0.6777), (2.08, -3.596, -0.8015), (2.08, -3.507, -0.91), (2.08, -3.398, -0.999), (2.08, -3.275, -1.065), (2.08, -3.14, -1.106), (2.08, -3.001, -1.12), (2.08, -2.861, -1.106), (2.08, -2.727, -1.065), (2.08, -2.603, -0.999), (2.08, -2.494, -0.91), (2.08, -2.405, -0.8015), (2.08, -2.339, -0.6777), (2.08, -2.298, -0.5434), (2.08, -2.284, -0.4037), (2.08, -2.298, -0.264), (2.08, -2.339, -0.1296), (2.08, -2.405, -0.005839), (2.08, -2.494, 0.1027), (2.08, -2.603, 0.1917), (2.08, -2.727, 0.2579), (2.08, -2.861, 0.2986), (2.08, -3.127, 0.2302), (2.08, -3.001, 0.2426), (2.08, -3.248, 0.1934), (2.08, -3.36, 0.1337), (2.08, -3.458, 0.05335), (2.08, -3.538, -0.04459), (2.08, -3.598, -0.1563), (2.08, -3.634, -0.2776), (2.08, -3.647, -0.4037), (2.08, -3.634, -0.5297), (2.08, -3.598, -0.651), (2.08, -3.538, -0.7627), (2.08, -3.458, -0.8607), (2.08, -3.36, -0.941), (2.08, -3.248, -1.001), (2.08, -3.127, -1.038), (2.08, -3.001, -1.05), (2.08, -2.874, -1.038), (2.08, -2.753, -1.001), (2.08, -2.641, -0.941), (2.08, -2.544, -0.8607), (2.08, -2.463, -0.7627), (2.08, -2.403, -0.651), (2.08, -2.367, -0.5297), (2.08, -2.354, -0.4037), (2.08, -2.367, -0.2776), (2.08, -2.403, -0.1563), (2.08, -2.463, -0.04459), (2.08, -2.544, 0.05335), (2.08, -2.641, 0.1337), (2.08, -2.753, 0.1934), (2.08, -2.874, 0.2302), (2.08, -2.837, -0.2634), (2.08, -2.999, -0.3571), (2.08, -2.96, -0.426), (2.08, -2.797, -0.3322), (2.08, -2.387, -0.06963), (2.08, -2.404, -0.039), (2.08, -2.797, -0.4751), (2.08, -2.96, -0.3813), (2.08, -2.999, -0.4502), (2.08, -2.837, -0.5439), (2.08, -2.404, -0.7683), (2.08, -2.387, -0.7377), (2.08, -2.961, -0.6153), (2.08, -2.961, -0.4278), (2.08, -3.04, -0.4278), (2.08, -3.04, -0.6153), (2.08, -3.018, -1.102), (2.08, -2.983, -1.102), (2.08, -3.164, -0.5439), (2.08, -3.002, -0.4502), (2.08, -3.041, -0.3813), (2.08, -3.204, -0.4751), (2.08, -3.614, -0.7377), (2.08, -3.597, -0.7683), (2.08, -3.204, -0.3322), (2.08, -3.041, -0.426), (2.08, -3.002, -0.3571), (2.08, -3.164, -0.2634), (2.08, -3.597, -0.039), (2.08, -3.614, -0.06963), (2.08, -3.04, -0.192), (2.08, -3.04, -0.3795), (2.08, -2.961, -0.3795), (2.08, -2.961, -0.192), (2.08, -2.983, 0.295), (2.08, -3.018, 0.295), (2.798, 3.693, 0.3124), (2.798, 3.553, 0.2986), (2.798, 3.419, 0.2579), (2.798, 3.295, 0.1917), (2.798, 3.186, 0.1027), (2.798, 3.097, -0.00584), (2.798, 3.031, -0.1296), (2.798, 2.991, -0.264), (2.798, 2.977, -0.4037), (2.798, 2.991, -0.5434), (2.798, 3.031, -0.6777), (2.798, 3.097, -0.8015), (2.798, 3.186, -0.91), (2.798, 3.295, -0.999), (2.798, 3.419, -1.065), (2.798, 3.553, -1.106), (2.798, 3.693, -1.12), (2.798, 3.833, -1.106), (2.798, 3.967, -1.065), (2.798, 4.091, -0.999), (2.798, 4.199, -0.91), (2.798, 4.288, -0.8015), (2.798, 4.354, -0.6777), (2.798, 4.395, -0.5434), (2.798, 4.409, -0.4037), (2.798, 4.395, -0.264), (2.798, 4.354, -0.1296), (2.798, 4.288, -0.005839), (2.798, 4.199, 0.1027), (2.798, 4.091, 0.1917), (2.798, 3.967, 0.2579), (2.798, 3.833, 0.2986), (2.798, 3.693, 0.2426), (2.798, 3.567, 0.2302), (2.798, 3.445, 0.1934), (2.798, 3.334, 0.1337), (2.798, 3.236, 0.05335), (2.798, 3.155, -0.04459), (2.798, 3.096, -0.1563), (2.798, 3.059, -0.2776), (2.798, 3.047, -0.4037), (2.798, 3.059, -0.5297), (2.798, 3.096, -0.651), (2.798, 3.155, -0.7627), (2.798, 3.236, -0.8607), (2.798, 3.334, -0.941), (2.798, 3.445, -1.001), (2.798, 3.567, -1.038), (2.798, 3.693, -1.05), (2.798, 3.819, -1.038), (2.798, 3.94, -1.001), (2.798, 4.052, -0.941), (2.798, 4.15, -0.8607), (2.798, 4.23, -0.7627), (2.798, 4.29, -0.651), (2.798, 4.327, -0.5297), (2.798, 4.339, -0.4037), (2.798, 4.327, -0.2776), (2.798, 4.29, -0.1563), (2.798, 4.23, -0.04459), (2.798, 4.15, 0.05335), (2.798, 4.052, 0.1337), (2.798, 3.94, 0.1934), (2.798, 3.819, 0.2302), (2.798, 3.694, -0.3571), (2.798, 3.734, -0.426), (2.798, 3.856, -0.2634), (2.798, 3.896, -0.3322), (2.798, 4.289, -0.039), (2.798, 4.307, -0.06963), (2.798, 3.734, -0.3813), (2.798, 3.694, -0.4502), (2.798, 3.896, -0.4751), (2.798, 3.856, -0.5439), (2.798, 4.307, -0.7377), (2.798, 4.289, -0.7683), (2.798, 3.733, -0.4278), (2.798, 3.653, -0.4278), (2.798, 3.733, -0.6153), (2.798, 3.653, -0.6153), (2.798, 3.71, -1.102), (2.798, 3.675, -1.102), (2.798, 3.692, -0.4502), (2.798, 3.652, -0.3813), (2.798, 3.529, -0.5439), (2.798, 3.49, -0.4751), (2.798, 3.097, -0.7683), (2.798, 3.079, -0.7377), (2.798, 3.652, -0.426), (2.798, 3.692, -0.3571), (2.798, 3.49, -0.3322), (2.798, 3.529, -0.2634), (2.798, 3.079, -0.06963), (2.798, 3.097, -0.039), (2.798, 3.653, -0.3795), (2.798, 3.733, -0.3795), (2.798, 3.653, -0.192), (2.798, 3.733, -0.192), (2.798, 3.675, 0.295), (2.798, 3.71, 0.295), (2.08, 3.553, 0.2986), (2.08, 3.693, 0.3124), (2.08, 3.419, 0.2579), (2.08, 3.295, 0.1917), (2.08, 3.186, 0.1027), (2.08, 3.097, -0.00584), (2.08, 3.031, -0.1296), (2.08, 2.991, -0.264), (2.08, 2.977, -0.4037), (2.08, 2.991, -0.5434), (2.08, 3.031, -0.6777), (2.08, 3.097, -0.8015), (2.08, 3.186, -0.91), (2.08, 3.295, -0.999), (2.08, 3.419, -1.065), (2.08, 3.553, -1.106), (2.08, 3.693, -1.12), (2.08, 3.833, -1.106), (2.08, 3.967, -1.065), (2.08, 4.091, -0.999), (2.08, 4.199, -0.91), (2.08, 4.288, -0.8015), (2.08, 4.354, -0.6777), (2.08, 4.395, -0.5434), (2.08, 4.409, -0.4037), (2.08, 4.395, -0.264), (2.08, 4.354, -0.1296), (2.08, 4.288, -0.005839), (2.08, 4.199, 0.1027), (2.08, 4.091, 0.1917), (2.08, 3.967, 0.2579), (2.08, 3.833, 0.2986), (2.08, 3.567, 0.2302), (2.08, 3.693, 0.2426), (2.08, 3.445, 0.1934), (2.08, 3.334, 0.1337), (2.08, 3.236, 0.05335), (2.08, 3.155, -0.04459), (2.08, 3.096, -0.1563), (2.08, 3.059, -0.2776), (2.08, 3.047, -0.4037), (2.08, 3.059, -0.5297), (2.08, 3.096, -0.651), (2.08, 3.155, -0.7627), (2.08, 3.236, -0.8607), (2.08, 3.334, -0.941), (2.08, 3.445, -1.001), (2.08, 3.567, -1.038), (2.08, 3.693, -1.05), (2.08, 3.819, -1.038), (2.08, 3.94, -1.001), (2.08, 4.052, -0.941), (2.08, 4.15, -0.8607), (2.08, 4.23, -0.7627), (2.08, 4.29, -0.651), (2.08, 4.327, -0.5297), (2.08, 4.339, -0.4037), (2.08, 4.327, -0.2776), (2.08, 4.29, -0.1563), (2.08, 4.23, -0.04459), (2.08, 4.15, 0.05335), (2.08, 4.052, 0.1337), (2.08, 3.94, 0.1934), (2.08, 3.819, 0.2302), (2.08, 3.856, -0.2634), (2.08, 3.694, -0.3571), (2.08, 3.734, -0.426), (2.08, 3.896, -0.3322), (2.08, 4.307, -0.06963), (2.08, 4.289, -0.039), (2.08, 3.896, -0.4751), (2.08, 3.734, -0.3813), (2.08, 3.694, -0.4502), (2.08, 3.856, -0.5439), (2.08, 4.289, -0.7683), (2.08, 4.307, -0.7377), (2.08, 3.733, -0.6153), (2.08, 3.733, -0.4278), (2.08, 3.653, -0.4278), (2.08, 3.653, -0.6153), (2.08, 3.675, -1.102), (2.08, 3.71, -1.102), (2.08, 3.529, -0.5439), (2.08, 3.692, -0.4502), (2.08, 3.652, -0.3813), (2.08, 3.49, -0.4751), (2.08, 3.079, -0.7377), (2.08, 3.097, -0.7683), (2.08, 3.49, -0.3322), (2.08, 3.652, -0.426), (2.08, 3.692, -0.3571), (2.08, 3.529, -0.2634), (2.08, 3.097, -0.039), (2.08, 3.079, -0.06963), (2.08, 3.653, -0.192), (2.08, 3.653, -0.3795), (2.08, 3.733, -0.3795), (2.08, 3.733, -0.192), (2.08, 3.71, 0.295), (2.08, 3.675, 0.295)], [], [(30, 62, 63, 31), (17, 49, 50, 18), (4, 36, 37, 5), (31, 63, 32, 0), (18, 50, 51, 19), (5, 37, 38, 6), (19, 51, 52, 20), (6, 38, 39, 7), (20, 52, 53, 21), (7, 39, 40, 8), (21, 53, 54, 22), (8, 40, 41, 9), (22, 54, 55, 23), (9, 41, 42, 10), (23, 55, 56, 24), (10, 42, 43, 11), (24, 56, 57, 25), (11, 43, 44, 12), (25, 57, 58, 26), (12, 44, 45, 13), (26, 58, 59, 27), (13, 45, 46, 14), (0, 32, 33, 1), (27, 59, 60, 28), (14, 46, 47, 15), (1, 33, 34, 2), (28, 60, 61, 29), (15, 47, 48, 16), (2, 34, 35, 3), (29, 61, 62, 30), (16, 48, 49, 17), (3, 35, 36, 4), (64, 66, 67, 65), (66, 68, 69, 67), (70, 72, 73, 71), (72, 74, 75, 73), (76, 78, 79, 77), (78, 80, 81, 79), (82, 84, 85, 83), (84, 86, 87, 85), (88, 90, 91, 89), (90, 92, 93, 91), (94, 96, 97, 95), (96, 98, 99, 97), (130, 131, 163, 162), (117, 118, 150, 149), (104, 105, 137, 136), (131, 101, 133, 163), (118, 119, 151, 150), (105, 106, 138, 137), (119, 120, 152, 151), (106, 107, 139, 138), (120, 121, 153, 152), (107, 108, 140, 139), (121, 122, 154, 153), (108, 109, 141, 140), (122, 123, 155, 154), (109, 110, 142, 141), (123, 124, 156, 155), (110, 111, 143, 142), (124, 125, 157, 156), (111, 112, 144, 143), (125, 126, 158, 157), (112, 113, 145, 144), (126, 127, 159, 158), (113, 114, 146, 145), (101, 100, 132, 133), (127, 128, 160, 159), (114, 115, 147, 146), (100, 102, 134, 132), (128, 129, 161, 160), (115, 116, 148, 147), (102, 103, 135, 134), (129, 130, 162, 161), (116, 117, 149, 148), (103, 104, 136, 135), (165, 166, 167, 164), (164, 167, 168, 169), (171, 172, 173, 170), (170, 173, 174, 175), (177, 178, 179, 176), (176, 179, 180, 181), (183, 184, 185, 182), (182, 185, 186, 187), (189, 190, 191, 188), (188, 191, 192, 193), (195, 196, 197, 194), (194, 197, 198, 199), (34, 33, 132, 134), (92, 90, 188, 193), (35, 34, 134, 135), (91, 93, 192, 191), (36, 35, 135, 136), (96, 94, 195, 194), (37, 36, 136, 137), (94, 95, 196, 195), (38, 37, 137, 138), (95, 97, 197, 196), (39, 38, 138, 139), (40, 39, 139, 140), (99, 98, 199, 198), (41, 40, 140, 141), (98, 96, 194, 199), (42, 41, 141, 142), (97, 99, 198, 197), (43, 42, 142, 143), (44, 43, 143, 144), (45, 44, 144, 145), (46, 45, 145, 146), (47, 46, 146, 147), (48, 47, 147, 148), (49, 48, 148, 149), (50, 49, 149, 150), (51, 50, 150, 151), (52, 51, 151, 152), (0, 1, 100, 101), (66, 64, 165, 164), (53, 52, 152, 153), (1, 2, 102, 100), (64, 65, 166, 165), (54, 53, 153, 154), (2, 3, 103, 102), (65, 67, 167, 166), (55, 54, 154, 155), (3, 4, 104, 103), (56, 55, 155, 156), (4, 5, 105, 104), (69, 68, 169, 168), (57, 56, 156, 157), (5, 6, 106, 105), (68, 66, 164, 169), (58, 57, 157, 158), (6, 7, 107, 106), (67, 69, 168, 167), (59, 58, 158, 159), (7, 8, 108, 107), (72, 70, 171, 170), (60, 59, 159, 160), (8, 9, 109, 108), (70, 71, 172, 171), (61, 60, 160, 161), (9, 10, 110, 109), (71, 73, 173, 172), (62, 61, 161, 162), (10, 11, 111, 110), (63, 62, 162, 163), (11, 12, 112, 111), (75, 74, 175, 174), (32, 63, 163, 133), (12, 13, 113, 112), (74, 72, 170, 175), (13, 14, 114, 113), (73, 75, 174, 173), (14, 15, 115, 114), (78, 76, 177, 176), (15, 16, 116, 115), (76, 77, 178, 177), (16, 17, 117, 116), (77, 79, 179, 178), (17, 18, 118, 117), (18, 19, 119, 118), (81, 80, 181, 180), (19, 20, 120, 119), (80, 78, 176, 181), (20, 21, 121, 120), (79, 81, 180, 179), (21, 22, 122, 121), (84, 82, 183, 182), (22, 23, 123, 122), (82, 83, 184, 183), (23, 24, 124, 123), (83, 85, 185, 184), (24, 25, 125, 124), (25, 26, 126, 125), (87, 86, 187, 186), (26, 27, 127, 126), (86, 84, 182, 187), (27, 28, 128, 127), (85, 87, 186, 185), (28, 29, 129, 128), (90, 88, 189, 188), (29, 30, 130, 129), (88, 89, 190, 189), (30, 31, 131, 130), (89, 91, 191, 190), (31, 0, 101, 131), (33, 32, 133, 132), (93, 92, 193, 192), (230, 262, 263, 231), (217, 249, 250, 218), (204, 236, 237, 205), (231, 263, 232, 200), (218, 250, 251, 219), (205, 237, 238, 206), (219, 251, 252, 220), (206, 238, 239, 207), (220, 252, 253, 221), (207, 239, 240, 208), (221, 253, 254, 222), (208, 240, 241, 209), (222, 254, 255, 223), (209, 241, 242, 210), (223, 255, 256, 224), (210, 242, 243, 211), (224, 256, 257, 225), (211, 243, 244, 212), (225, 257, 258, 226), (212, 244, 245, 213), (226, 258, 259, 227), (213, 245, 246, 214), (200, 232, 233, 201), (227, 259, 260, 228), (214, 246, 247, 215), (201, 233, 234, 202), (228, 260, 261, 229), (215, 247, 248, 216), (202, 234, 235, 203), (229, 261, 262, 230), (216, 248, 249, 217), (203, 235, 236, 204), (264, 266, 267, 265), (266, 268, 269, 267), (270, 272, 273, 271), (272, 274, 275, 273), (276, 278, 279, 277), (278, 280, 281, 279), (282, 284, 285, 283), (284, 286, 287, 285), (288, 290, 291, 289), (290, 292, 293, 291), (294, 296, 297, 295), (296, 298, 299, 297), (330, 331, 363, 362), (317, 318, 350, 349), (304, 305, 337, 336), (331, 301, 333, 363), (318, 319, 351, 350), (305, 306, 338, 337), (319, 320, 352, 351), (306, 307, 339, 338), (320, 321, 353, 352), (307, 308, 340, 339), (321, 322, 354, 353), (308, 309, 341, 340), (322, 323, 355, 354), (309, 310, 342, 341), (323, 324, 356, 355), (310, 311, 343, 342), (324, 325, 357, 356), (311, 312, 344, 343), (325, 326, 358, 357), (312, 313, 345, 344), (326, 327, 359, 358), (313, 314, 346, 345), (301, 300, 332, 333), (327, 328, 360, 359), (314, 315, 347, 346), (300, 302, 334, 332), (328, 329, 361, 360), (315, 316, 348, 347), (302, 303, 335, 334), (329, 330, 362, 361), (316, 317, 349, 348), (303, 304, 336, 335), (365, 366, 367, 364), (364, 367, 368, 369), (371, 372, 373, 370), (370, 373, 374, 375), (377, 378, 379, 376), (376, 379, 380, 381), (383, 384, 385, 382), (382, 385, 386, 387), (389, 390, 391, 388), (388, 391, 392, 393), (395, 396, 397, 394), (394, 397, 398, 399), (234, 233, 332, 334), (292, 290, 388, 393), (235, 234, 334, 335), (291, 293, 392, 391), (236, 235, 335, 336), (296, 294, 395, 394), (237, 236, 336, 337), (294, 295, 396, 395), (238, 237, 337, 338), (295, 297, 397, 396), (239, 238, 338, 339), (240, 239, 339, 340), (299, 298, 399, 398), (241, 240, 340, 341), (298, 296, 394, 399), (242, 241, 341, 342), (297, 299, 398, 397), (243, 242, 342, 343), (244, 243, 343, 344), (245, 244, 344, 345), (246, 245, 345, 346), (247, 246, 346, 347), (248, 247, 347, 348), (249, 248, 348, 349), (250, 249, 349, 350), (251, 250, 350, 351), (252, 251, 351, 352), (200, 201, 300, 301), (266, 264, 365, 364), (253, 252, 352, 353), (201, 202, 302, 300), (264, 265, 366, 365), (254, 253, 353, 354), (202, 203, 303, 302), (265, 267, 367, 366), (255, 254, 354, 355), (203, 204, 304, 303), (256, 255, 355, 356), (204, 205, 305, 304), (269, 268, 369, 368), (257, 256, 356, 357), (205, 206, 306, 305), (268, 266, 364, 369), (258, 257, 357, 358), (206, 207, 307, 306), (267, 269, 368, 367), (259, 258, 358, 359), (207, 208, 308, 307), (272, 270, 371, 370), (260, 259, 359, 360), (208, 209, 309, 308), (270, 271, 372, 371), (261, 260, 360, 361), (209, 210, 310, 309), (271, 273, 373, 372), (262, 261, 361, 362), (210, 211, 311, 310), (263, 262, 362, 363), (211, 212, 312, 311), (275, 274, 375, 374), (232, 263, 363, 333), (212, 213, 313, 312), (274, 272, 370, 375), (213, 214, 314, 313), (273, 275, 374, 373), (214, 215, 315, 314), (278, 276, 377, 376), (215, 216, 316, 315), (276, 277, 378, 377), (216, 217, 317, 316), (277, 279, 379, 378), (217, 218, 318, 317), (218, 219, 319, 318), (281, 280, 381, 380), (219, 220, 320, 319), (280, 278, 376, 381), (220, 221, 321, 320), (279, 281, 380, 379), (221, 222, 322, 321), (284, 282, 383, 382), (222, 223, 323, 322), (282, 283, 384, 383), (223, 224, 324, 323), (283, 285, 385, 384), (224, 225, 325, 324), (225, 226, 326, 325), (287, 286, 387, 386), (226, 227, 327, 326), (286, 284, 382, 387), (227, 228, 328, 327), (285, 287, 386, 385), (228, 229, 329, 328), (290, 288, 389, 388), (229, 230, 330, 329), (288, 289, 390, 389), (230, 231, 331, 330), (289, 291, 391, 390), (231, 200, 301, 331), (233, 232, 333, 332), (293, 292, 393, 392)])
me_cube_001.materials.append(mat_material)
me_cube_001.materials.append(mat_material_001)
me_cube_001.use_remesh_preserve_volume = False
me_cube_001.use_remesh_preserve_attributes = False
me_cube_001.use_mirror_vertex_groups = False
me_cube_001.update()
me_cube = bpy.data.meshes.new('Cube')
me_cube.from_pydata([(2.798, -3.04, -0.3795), (2.798, -2.961, -0.3795), (2.798, -3.04, -0.192), (2.798, -2.961, -0.192), (2.798, -3.018, 0.295), (2.798, -2.983, 0.295), (2.08, -3.04, -0.192), (2.08, -3.04, -0.3795), (2.08, -2.961, -0.3795), (2.08, -2.961, -0.192), (2.08, -2.983, 0.295), (2.08, -3.018, 0.295), (2.553, 5.162, -1.0), (2.553, -5.162, -1.0), (0.0, -5.162, -1.0), (0.0, 5.162, -1.0), (0.0, -5.162, 0.2368), (0.0, 5.162, 1.0), (2.553, -0.4958, -1.0), (0.0, -0.4958, -1.0), (0.0, -0.4958, 2.067), (0.0, 3.562, -1.0), (0.0, 3.346, 1.639), (2.553, 2.889, -1.025), (2.553, -1.686, -1.0), (0.0, -1.686, -1.0), (0.0, -1.686, 0.9952), (1.427, 5.162, -1.0), (1.427, -5.162, -1.0), (1.427, 5.162, 1.0), (1.484, -5.162, 0.8769), (0.5749, -0.4958, 2.067), (1.427, -0.4958, -1.0), (1.427, 3.562, -1.0), (1.427, 3.346, 1.639), (1.427, -1.686, 0.9952), (1.427, -1.686, -1.0), (1.366, 5.162, -1.0), (1.366, -5.162, -1.0), (1.366, 5.162, 1.0), (1.218, -5.162, 0.2368), (1.366, -0.4958, -1.0), (1.366, 3.562, -1.0), (1.366, -1.686, -1.0), (0.514, -0.4958, 2.067), (1.366, 3.346, 1.639), (1.366, -1.686, 0.9952), (0.0, 4.442, -1.0), (0.0, 4.345, 1.288), (2.553, 4.299, -1.025), (1.427, 4.345, 1.288), (1.427, 4.442, -1.0), (1.366, 4.345, 1.288), (1.366, 4.442, -1.0), (0.0, 4.586, -1.0), (0.0, 4.509, 1.23), (1.427, 4.586, -1.0), (1.366, 4.586, -1.0), (2.553, 4.586, -1.0), (1.427, 4.509, 1.23), (1.366, 4.509, 1.23), (1.138, -0.4958, 2.067), (1.99, 3.346, 1.639), (1.99, -1.686, 0.9952), (1.99, 5.162, -1.0), (1.99, -5.162, -1.0), (1.99, 5.162, 1.0), (1.99, -5.162, 0.8769), (1.99, -0.4958, -1.0), (1.99, 3.562, -1.0), (1.99, -1.686, -1.0), (1.99, 4.442, -1.0), (1.99, 4.345, 1.288), (1.99, 4.509, 1.23), (1.99, 4.586, -1.0), (0.0, 4.512, 1.663), (1.34, 4.512, 1.663), (1.302, 4.512, 1.663), (0.0, 4.614, 1.627), (1.34, 4.614, 1.627), (1.302, 4.614, 1.627), (1.691, 4.512, 1.663), (1.691, 4.614, 1.627), (2.246, 5.162, 1.0), (2.553, 5.162, 0.6559), (2.4, 5.162, 0.9539), (2.512, 5.162, 0.8279), (2.507, -5.162, 0.5267), (2.189, -5.162, 0.8769), (2.46, -5.162, 0.7018), (2.344, -5.162, 0.83), (1.394, -0.4958, 2.067), (1.909, -0.4958, 1.717), (1.547, -0.4958, 2.02), (1.744, -0.4958, 1.892), (2.553, 3.311, 1.292), (2.246, 3.346, 1.639), (2.512, 3.361, 1.462), (2.4, 3.35, 1.592), (2.553, -1.686, 0.6447), (2.246, -1.686, 0.9952), (2.512, -1.686, 0.8199), (2.4, -1.686, 0.9482), (2.553, 4.36, 0.9382), (2.246, 4.345, 1.288), (2.512, 4.352, 1.113), (2.4, 4.347, 1.241), (2.553, 4.521, 0.8815), (2.246, 4.509, 1.23), (2.512, 4.515, 1.056), (2.4, 4.51, 1.183), (2.552, -3.718, -1.001), (0.0, -3.851, -1.0), (0.0, -3.851, 0.5227), (1.463, -3.851, 0.9215), (1.427, -3.851, -1.0), (1.274, -3.851, 0.5227), (1.366, -3.851, -1.0), (1.99, -3.851, -1.0), (1.99, -3.851, 0.9215), (2.21, -3.851, 0.9215), (2.365, -3.851, 0.8746), (2.48, -3.851, 0.7463), (2.524, -3.851, 0.5712), (0.0, -2.163, -1.0), (0.0, -2.163, 0.891), (1.427, -2.163, -1.0), (1.366, -2.163, -1.0), (1.99, -2.163, -1.0), (2.392, -2.163, 0.932), (2.505, -2.163, 0.8037), (2.547, -2.163, 0.6285), (2.552, -2.296, -1.001), (1.435, -2.163, 0.9789), (1.346, -2.163, 0.891), (1.99, -2.163, 0.9789), (2.238, -2.163, 0.9789), (2.553, 5.162, 0.377), (2.553, 4.532, 0.5646), (2.553, -1.686, 0.3677), (2.514, -5.162, 0.2696), (2.553, 2.847, 0.4271), (2.205, -0.4426, 1.138), (2.553, 4.343, 0.5485), (2.529, -3.839, 0.1726), (2.548, -2.195, 0.2065), (1.449, -3.007, 0.9502), (1.31, -3.007, 0.7069), (1.99, -3.007, 0.9502), (2.224, -3.007, 0.9502), (0.0, -3.007, 0.7069), (2.378, -3.007, 0.9033), (2.492, -3.007, 0.775), (2.535, -3.007, 0.5998), (2.534, -3.007, 0.573), (1.427, 3.846, 1.463), (1.366, 3.846, 1.463), (0.0, 3.846, 1.463), (1.99, 3.846, 1.463), (2.246, 3.846, 1.463), (2.4, 3.849, 1.416), (2.512, 3.857, 1.287), (2.553, 3.868, 1.111), (2.553, 3.579, 0.7241), (2.553, 5.162, -0.278), (2.553, 4.767, -0.1869), (2.553, 4.6, -0.2154), (2.553, -0.4958, 0.1657), (2.55, -2.101, -0.3965), (2.553, -1.686, -0.3155), (2.553, 2.753, -0.2389), (2.534, -5.162, -0.3652), (2.54, -3.916, -0.414), (2.553, -0.08527, -1.003), (0.0, -0.003695, -1.0), (0.0, 0.578, 2.089), (1.427, -0.003695, -1.0), (1.101, 0.6028, 2.089), (1.366, -0.003695, -1.0), (1.04, 0.6028, 2.089), (1.664, 0.7369, 2.089), (1.99, -0.003696, -1.0), (1.92, 0.7369, 2.089), (2.073, 0.7374, 2.042), (2.186, 0.7387, 1.914), (2.227, 0.7404, 1.746), (2.227, -0.138, 1.072), (2.553, -0.1017, 0.1167), (0.0, -0.5979, -1.0), (0.0, -0.5979, 1.975), (2.553, -0.5979, -1.0), (1.427, -0.5979, -1.0), (0.648, -0.5979, 1.975), (1.366, -0.5979, -1.0), (0.5871, -0.5979, 1.975), (1.211, -0.5979, 1.975), (1.99, -0.5979, -1.0), (1.467, -0.5979, 1.975), (1.62, -0.5979, 1.928), (1.81, -0.5979, 1.8), (1.964, -0.5979, 1.625), (2.235, -0.5979, 1.17), (2.553, -0.5979, 0.1245), (2.553, -1.595, -1.0), (1.362, -1.595, 1.077), (1.301, -1.595, 1.077), (1.925, -1.595, 1.077), (2.181, -1.595, 1.077), (2.526, -1.595, 0.4351), (2.553, -1.595, -0.2786), (0.0, -1.594, -1.0), (0.0, -1.594, 1.077), (1.427, -1.595, -1.0), (1.366, -1.595, -1.0), (1.99, -1.595, -1.0), (2.334, -1.595, 1.031), (2.453, -1.595, 0.9023), (2.504, -1.595, 0.727), (0.0, -0.6164, -1.0), (0.0, -0.6164, 1.959), (1.427, -0.6164, -1.0), (1.366, -0.6164, -1.0), (1.99, -0.6164, -1.0), (1.634, -0.6164, 1.912), (1.822, -0.6164, 1.783), (1.974, -0.6164, 1.608), (2.553, -0.6164, -1.0), (0.6612, -0.6164, 1.959), (0.6004, -0.6164, 1.959), (1.224, -0.6164, 1.959), (1.48, -0.6164, 1.959), (2.241, -0.6164, 1.156), (2.553, -0.6164, 0.117), (2.553, -1.588, -1.0), (1.357, -1.588, 1.083), (1.296, -1.588, 1.083), (1.92, -1.588, 1.083), (2.176, -1.588, 1.083), (2.524, -1.588, 0.4399), (2.553, -1.588, -0.2759), (0.0, -1.588, -1.0), (0.0, -1.588, 1.083), (1.427, -1.588, -1.0), (1.366, -1.588, -1.0), (1.99, -1.588, -1.0), (2.329, -1.588, 1.036), (2.449, -1.588, 0.9081), (2.5, -1.588, 0.7329), (0.0, 2.26, -1.0), (0.0, 2.336, 1.803), (1.427, 2.26, -1.0), (1.366, 2.26, -1.0), (1.99, 2.26, -1.0), (2.28, 2.396, 1.756), (2.393, 2.404, 1.627), (2.434, 2.413, 1.457), (2.553, 1.803, -1.017), (1.308, 2.345, 1.803), (1.247, 2.345, 1.803), (1.871, 2.394, 1.803), (2.127, 2.394, 1.803), (2.434, 1.756, 0.6517), (2.553, 1.711, -0.1091), (0.0, -5.162, -0.284), (1.46, -5.162, 0.0866), (1.281, -5.162, -0.284), (1.99, -5.162, 0.0866), (0.0, 5.162, 0.2925), (1.427, 5.162, 0.2925), (1.366, 5.162, 0.2925), (1.99, 5.162, 0.2925), (2.553, 0.9956, -1.011), (1.22, 1.6, 1.926), (1.159, 1.6, 1.926), (1.782, 1.685, 1.926), (2.038, 1.685, 1.926), (2.345, 0.9463, 0.8315), (2.553, 0.9358, -0.01257), (0.0, 1.292, -1.0), (0.0, 1.584, 1.926), (1.427, 1.292, -1.0), (1.366, 1.292, -1.0), (1.99, 1.292, -1.0), (2.192, 1.687, 1.879), (2.304, 1.692, 1.75), (2.345, 1.698, 1.581), (0.0, 1.712, -1.0), (0.0, 1.91, 1.873), (1.427, 1.712, -1.0), (1.366, 1.712, -1.0), (1.99, 1.712, -1.0), (2.23, 1.995, 1.825), (2.343, 2.0, 1.696), (2.384, 2.008, 1.527), (2.553, 1.346, -1.013), (1.258, 1.923, 1.873), (1.197, 1.923, 1.873), (1.821, 1.993, 1.873), (2.077, 1.993, 1.873), (2.384, 1.298, 0.7535), (2.553, 1.272, -0.05445)], [], [(0, 2, 3, 1), (2, 4, 5, 3), (7, 8, 9, 6), (6, 9, 10, 11), (2, 0, 7, 6), (0, 1, 8, 7), (1, 3, 9, 8), (5, 4, 11, 10), (4, 2, 6, 11), (3, 5, 10, 9), (117, 38, 14, 112), (116, 113, 16, 40), (120, 119, 67, 88), (265, 40, 16, 263), (269, 37, 15, 267), (207, 206, 63, 100), (179, 175, 20, 44), (178, 41, 19, 174), (53, 42, 21, 47), (156, 157, 22, 45), (108, 73, 72, 104), (159, 158, 62, 96), (205, 211, 26, 46), (213, 43, 25, 210), (214, 70, 36, 212), (206, 204, 35, 63), (158, 155, 34, 62), (71, 69, 33, 51), (181, 68, 32, 176), (180, 177, 31, 61), (270, 64, 27, 268), (266, 67, 30, 264), (119, 114, 30, 67), (118, 65, 28, 115), (212, 36, 43, 213), (204, 205, 46, 35), (155, 156, 45, 34), (51, 33, 42, 53), (176, 32, 41, 178), (177, 179, 44, 31), (268, 27, 37, 269), (264, 30, 40, 265), (114, 116, 40, 30), (115, 28, 38, 117), (56, 51, 53, 57), (72, 73, 82, 81), (74, 71, 51, 56), (59, 60, 80, 79), (50, 72, 81, 76), (57, 53, 47, 54), (37, 57, 54, 15), (39, 17, 55, 60), (83, 66, 73, 108), (66, 29, 59, 73), (64, 74, 56, 27), (29, 39, 60, 59), (27, 56, 57, 37), (12, 58, 74, 64), (144, 123, 87, 140), (138, 107, 103, 143), (58, 49, 71, 74), (111, 13, 65, 118), (13, 171, 140, 87, 89, 90, 88, 67, 266, 65), (182, 180, 61, 91), (137, 84, 107, 138), (186, 185, 92, 142), (173, 18, 68, 181), (136, 135, 148, 149), (163, 162, 95, 141), (208, 217, 99, 139), (203, 24, 70, 214), (79, 80, 77, 76), (82, 79, 76, 81), (80, 78, 75, 77), (48, 52, 77, 75), (60, 55, 78, 80), (73, 59, 79, 82), (52, 50, 76, 77), (120, 88, 90, 121), (121, 90, 89, 122), (122, 89, 87, 123), (182, 91, 93, 183), (183, 93, 94, 184), (184, 94, 92, 185), (159, 96, 98, 160), (160, 98, 97, 161), (161, 97, 95, 162), (207, 100, 102, 215), (215, 102, 101, 216), (216, 101, 99, 217), (108, 104, 106, 110), (110, 106, 105, 109), (109, 105, 103, 107), (83, 108, 110, 85), (85, 110, 109, 86), (86, 109, 107, 84), (83, 85, 86, 84, 137, 164, 12, 64, 270, 66), (152, 122, 123, 153), (151, 121, 122, 152), (149, 120, 121, 151), (134, 125, 150, 147), (154, 153, 123, 144), (126, 115, 117, 127), (146, 147, 116, 114), (128, 118, 115, 126), (148, 146, 114, 119), (149, 148, 119, 120), (147, 150, 113, 116), (127, 117, 112, 124), (43, 127, 124, 25), (46, 26, 125, 134), (100, 63, 135, 136), (63, 35, 133, 135), (70, 128, 126, 36), (35, 46, 134, 133), (36, 126, 127, 43), (139, 99, 131, 145), (24, 132, 128, 70), (100, 136, 129, 102), (102, 129, 130, 101), (101, 130, 131, 99), (169, 139, 145, 168), (133, 134, 147, 146), (209, 208, 139, 169), (135, 133, 146, 148), (187, 186, 142, 167), (164, 137, 138, 165), (165, 138, 143, 166), (172, 144, 140, 171), (145, 131, 153, 154), (136, 149, 151, 129), (129, 151, 152, 130), (130, 152, 153, 131), (105, 161, 162, 103), (106, 160, 161, 105), (104, 159, 160, 106), (143, 103, 162, 163), (50, 52, 156, 155), (72, 50, 155, 158), (104, 72, 158, 159), (52, 48, 157, 156), (58, 165, 166, 49), (12, 164, 165, 58), (173, 187, 167, 18), (203, 209, 169, 24), (24, 169, 168, 132), (111, 172, 171, 13), (271, 277, 187, 173), (277, 276, 186, 187), (284, 184, 185, 285), (283, 183, 184, 284), (275, 182, 183, 283), (271, 173, 181, 282), (276, 285, 185, 186), (275, 274, 180, 182), (272, 273, 179, 177), (280, 176, 178, 281), (274, 272, 177, 180), (282, 181, 176, 280), (281, 178, 174, 278), (273, 279, 175, 179), (18, 167, 202, 190), (167, 142, 201, 202), (94, 199, 200, 92), (93, 198, 199, 94), (91, 197, 198, 93), (18, 190, 196, 68), (142, 92, 200, 201), (31, 44, 194, 192), (32, 191, 193, 41), (61, 31, 192, 195), (68, 196, 191, 32), (41, 193, 188, 19), (44, 20, 189, 194), (91, 61, 195, 197), (233, 239, 209, 203), (239, 238, 208, 209), (246, 216, 217, 247), (245, 215, 216, 246), (237, 207, 215, 245), (233, 203, 214, 244), (238, 247, 217, 208), (234, 235, 205, 204), (242, 212, 213, 243), (236, 234, 204, 206), (244, 214, 212, 242), (243, 213, 210, 240), (235, 241, 211, 205), (237, 236, 206, 207), (197, 195, 229, 230), (194, 189, 219, 228), (193, 221, 218, 188), (196, 222, 220, 191), (195, 192, 227, 229), (191, 220, 221, 193), (192, 194, 228, 227), (201, 200, 225, 231), (190, 226, 222, 196), (197, 230, 223, 198), (198, 223, 224, 199), (199, 224, 225, 200), (202, 201, 231, 232), (190, 202, 232, 226), (230, 229, 236, 237), (228, 219, 241, 235), (221, 243, 240, 218), (222, 244, 242, 220), (229, 227, 234, 236), (220, 242, 243, 221), (227, 228, 235, 234), (231, 225, 247, 238), (226, 233, 244, 222), (230, 237, 245, 223), (223, 245, 246, 224), (224, 246, 247, 225), (232, 231, 238, 239), (226, 232, 239, 233), (45, 22, 249, 258), (42, 251, 248, 21), (69, 252, 250, 33), (62, 34, 257, 259), (33, 250, 251, 42), (34, 45, 258, 257), (96, 62, 259, 260), (141, 95, 255, 261), (23, 256, 252, 69), (96, 260, 253, 98), (98, 253, 254, 97), (97, 254, 255, 95), (170, 141, 261, 262), (23, 170, 262, 256), (28, 264, 265, 38), (65, 266, 264, 28), (38, 265, 263, 14), (29, 268, 269, 39), (66, 270, 268, 29), (39, 269, 267, 17), (296, 287, 279, 273), (289, 281, 278, 286), (290, 282, 280, 288), (297, 295, 272, 274), (288, 280, 281, 289), (295, 296, 273, 272), (298, 297, 274, 275), (299, 293, 285, 276), (294, 271, 282, 290), (298, 275, 283, 291), (291, 283, 284, 292), (292, 284, 285, 293), (300, 299, 276, 277), (294, 300, 277, 271), (256, 262, 300, 294), (262, 261, 299, 300), (254, 292, 293, 255), (253, 291, 292, 254), (260, 298, 291, 253), (256, 294, 290, 252), (261, 255, 293, 299), (260, 259, 297, 298), (257, 258, 296, 295), (250, 288, 289, 251), (259, 257, 295, 297), (252, 290, 288, 250), (251, 289, 286, 248), (258, 249, 287, 296)])
me_cube.polygons.foreach_set('use_smooth', [0, 0, 0, 0, 0, 0, 0, 0, 0, 0, 1, 1, 1, 1, 1, 1, 1, 1, 1, 1, 1, 1, 1, 1, 1, 1, 1, 1, 1, 1, 1, 1, 1, 1, 1, 1, 1, 1, 1, 1, 1, 1, 1, 1, 1, 1, 1, 1, 1, 1, 1, 1, 1, 1, 1, 1, 1, 1, 1, 1, 1, 1, 1, 1, 1, 1, 1, 1, 1, 1, 1, 1, 1, 1, 1, 1, 1, 1, 1, 1, 1, 1, 1, 1, 1, 1, 1, 1, 1, 1, 1, 1, 1, 1, 1, 1, 1, 1, 1, 1, 1, 1, 1, 1, 1, 1, 1, 1, 1, 1, 1, 1, 1, 1, 1, 1, 1, 1, 1, 1, 1, 1, 1, 1, 1, 1, 1, 1, 1, 1, 1, 1, 1, 1, 1, 1, 1, 1, 1, 1, 1, 1, 1, 1, 1, 1, 1, 1, 1, 1, 1, 1, 1, 1, 1, 1, 1, 1, 1, 1, 1, 1, 1, 1, 1, 1, 1, 1, 1, 1, 1, 1, 1, 1, 1, 1, 1, 1, 1, 1, 1, 1, 1, 1, 1, 1, 1, 1, 1, 1, 1, 1, 1, 1, 1, 1, 1, 1, 1, 1, 1, 1, 1, 1, 1, 1, 1, 1, 1, 1, 1, 1, 1, 1, 1, 1, 1, 1, 1, 1, 1, 1, 1, 1, 1, 1, 1, 1, 1, 1, 1, 1, 1, 1, 1, 1, 1, 1, 1, 1, 1, 1, 1, 1, 1, 1, 1, 1, 1, 1, 1, 1, 1, 1, 1, 1, 1, 1, 1, 1, 1, 1, 1, 1, 1])
me_cube.polygons.foreach_set('material_index', [0, 0, 0, 0, 0, 0, 0, 0, 0, 0, 0, 0, 0, 0, 0, 0, 0, 0, 0, 1, 0, 0, 0, 0, 0, 0, 1, 0, 0, 0, 0, 2, 0, 0, 0, 0, 1, 0, 0, 0, 0, 0, 0, 0, 0, 0, 0, 0, 0, 0, 0, 0, 0, 0, 0, 0, 0, 0, 0, 0, 0, 0, 0, 0, 0, 0, 0, 0, 0, 0, 0, 0, 0, 0, 0, 0, 0, 0, 0, 0, 0, 0, 0, 0, 0, 0, 0, 0, 0, 0, 0, 0, 0, 0, 0, 0, 0, 0, 0, 0, 0, 0, 0, 0, 0, 0, 0, 0, 0, 0, 0, 0, 0, 0, 0, 0, 0, 0, 0, 0, 0, 0, 0, 0, 0, 0, 0, 0, 0, 0, 0, 0, 0, 0, 0, 0, 0, 1, 1, 0, 1, 0, 0, 0, 0, 0, 0, 0, 0, 0, 0, 0, 0, 1, 0, 0, 0, 0, 0, 0, 0, 0, 0, 0, 0, 0, 0, 0, 0, 0, 0, 0, 0, 0, 0, 0, 0, 0, 0, 1, 0, 0, 1, 0, 1, 0, 0, 1, 1, 1, 1, 0, 0, 1, 0, 1, 0, 0, 1, 0, 0, 0, 0, 1, 1, 0, 0, 1, 0, 1, 0, 0, 1, 0, 0, 0, 0, 1, 0, 0, 1, 0, 1, 0, 1, 0, 0, 0, 0, 0, 0, 0, 0, 0, 0, 3, 0, 0, 0, 0, 0, 0, 0, 0, 0, 0, 0, 0, 0, 0, 0, 0, 0, 0, 0, 0, 0, 1, 0, 0, 0, 0, 0, 0, 0])
me_cube.materials.append(mat_material)
me_cube.materials.append(mat_material_001)
me_cube.materials.append(mat_material_002)
me_cube.materials.append(mat_material_003)
me_cube.use_remesh_preserve_volume = False
me_cube.use_remesh_preserve_attributes = False
me_cube.use_mirror_vertex_groups = False
me_cube.update()

# ---- objects
ob_cylinder_003 = bpy.data.objects.new('Cylinder.003', me_cylinder_003)
ob_cylinder_002 = bpy.data.objects.new('Cylinder.002', me_cylinder_002)
ob_cylinder_001 = bpy.data.objects.new('Cylinder.001', me_cylinder_001)
ob_cylinder = bpy.data.objects.new('Cylinder', me_cylinder)
ob_cube_001 = bpy.data.objects.new('Cube.001', me_cube_001)
ob_cube = bpy.data.objects.new('Cube', me_cube)
ob_camera = bpy.data.objects.new('Camera', cam_camera)

# ---- transforms, parenting, visibility, modifiers, constraints
ob_cylinder_003.location = (-2.263, -3.007, -0.4134)
ob_cylinder_003.rotation_euler = (0.0, 1.571, 0.0)
ob_cylinder_003.scale = (0.6966, 0.6966, 0.3767)
ob_cylinder_003.lineart.crease_threshold = 0.0
ob_cylinder_002.location = (-2.263, 3.671, -0.4134)
ob_cylinder_002.rotation_euler = (0.0, 1.571, 0.0)
ob_cylinder_002.scale = (0.6966, 0.6966, 0.3767)
ob_cylinder_002.lineart.crease_threshold = 0.0
_m = ob_cylinder_002.modifiers.new('Mirror', 'MIRROR')
ob_cylinder_001.location = (2.235, 3.671, -0.4134)
ob_cylinder_001.rotation_euler = (0.0, 1.571, 0.0)
ob_cylinder_001.scale = (0.6966, 0.6966, 0.3767)
ob_cylinder_001.lineart.crease_threshold = 0.0
_m = ob_cylinder_001.modifiers.new('Mirror', 'MIRROR')
ob_cylinder.location = (2.235, -3.007, -0.4134)
ob_cylinder.rotation_euler = (0.0, 1.571, 0.0)
ob_cylinder.scale = (0.6966, 0.6966, 0.3767)
ob_cylinder.lineart.crease_threshold = 0.0
ob_cube_001.location = (0.0, 0.0, 0.0)
ob_cube_001.lock_rotations_4d = False
ob_cube_001.empty_display_type = 'ARROWS'
ob_cube_001.lineart.crease_threshold = 0.0
_m = ob_cube_001.modifiers.new('Mirror', 'MIRROR')
_m.use_clip = True
_m = ob_cube_001.modifiers.new('Subsurf', 'SUBSURF')
_m.uv_smooth = 'PRESERVE_CORNERS'
_m.quality = 2
_m.levels = 2
_m.show_only_control_edges = False
ob_cube.location = (0.0, 0.0, 0.0)
ob_cube.lock_rotations_4d = False
ob_cube.empty_display_type = 'ARROWS'
ob_cube.lineart.crease_threshold = 0.0
_m = ob_cube.modifiers.new('Mirror', 'MIRROR')
_m.use_clip = True
_m = ob_cube.modifiers.new('Subsurf', 'SUBSURF')
_m.uv_smooth = 'PRESERVE_CORNERS'
_m.quality = 2
_m.levels = 2
_m.show_only_control_edges = False
ob_camera.location = (7.481, -6.508, 5.344)
ob_camera.rotation_euler = (1.109, 0.01082, 0.8149)
ob_camera.lock_rotations_4d = False
ob_camera.empty_display_type = 'ARROWS'
ob_camera.color = (0.0, 0.0, 0.0, 0.0)
ob_camera.display_type = 'WIRE'
ob_camera.lineart.crease_threshold = 0.0

# ---- collection membership
col_collection_1.objects.link(ob_cylinder_003)
col_collection_1.objects.link(ob_cylinder_002)
col_collection_1.objects.link(ob_cylinder_001)
col_collection_1.objects.link(ob_cylinder)
col_collection_1.objects.link(ob_cube_001)
col_collection_1.objects.link(ob_cube)
col_collection_1.objects.link(ob_camera)

# ---- scene / render settings (as saved in the file)
scene.camera = ob_camera
scene.frame_start = 1; scene.frame_end = 250; scene.frame_set(1)
scene.render.engine = 'CYCLES'
scene.render.resolution_percentage = 50
scene.render.dither_intensity = 0.0
scene.cycles.use_denoising = False
scene.cycles.samples = 10
scene.cycles.sampling_pattern = 'TABULATED_SOBOL'
scene.cycles.light_sampling_threshold = 0.0
scene.cycles.use_adaptive_sampling = False
scene.cycles.use_light_tree = False
scene.cycles.blur_glossy = 0.0
scene.cycles.pixel_filter_type = 'GAUSSIAN'
scene.cycles.sample_clamp_indirect = 0.0
scene.view_settings.view_transform = 'Standard'
bpy.context.view_layer.update()

# ---- added for rendering (the .blend has no usable light): sun
light_auto_sun = bpy.data.lights.new('AutoSun', 'SUN')
light_auto_sun.energy = 3.0
light_auto_sun.angle = 0.0523599
ob_auto_sun = bpy.data.objects.new('AutoSun', light_auto_sun)
scene.collection.objects.link(ob_auto_sun)
ob_auto_sun.rotation_euler = (0.872665, 0.174533, 0.523599)
bpy.context.view_layer.update()
